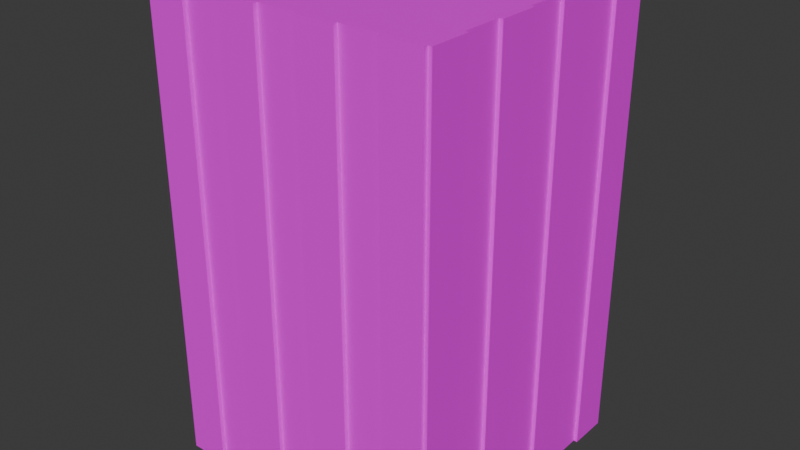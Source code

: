 # Source: Skyscraper.blend  (saved by Blender 4.4.32; exported with 4.5.12 LTS)
import bpy
from mathutils import Matrix  # noqa: F401  (used for matrix-valued properties, if any)

bpy.ops.wm.read_factory_settings(use_empty=True)
scene = bpy.context.scene
scene.name = 'Scene'

# ---- collections
col_collection = bpy.data.collections.new('Collection'); scene.collection.children.link(col_collection)

# ---- images (referenced by path relative to the original .blend; pixels are not part of the script)
import os
ASSET_DIR = os.environ.get("B2B_ASSET_DIR", "")  # directory of the original .blend (textures are referenced by path, not embedded)
HERE = os.path.dirname(os.path.abspath(__file__))  # packed textures are extracted next to this script under _unpacked/

def load_image(name, relpath, width, height, colorspace="sRGB"):
    """Load a texture the original file referenced (path relative to the .blend, or extracted next to this script)."""
    p = next((c for c in (os.path.join(HERE, relpath), os.path.join(ASSET_DIR, relpath)) if relpath and os.path.exists(c)), "")
    if p:
        img = bpy.data.images.load(p, check_existing=True)
        img.name = name
    else:  # same state as the original file: an image datablock whose file is absent (Cycles renders it pink)
        img = bpy.data.images.new(name, width, height)
        img.source = "FILE"
        img.filepath = "//" + (relpath or name)
    img.colorspace_settings.name = colorspace
    return img
img_imphenziapalette02_albedo_png = load_image('ImphenziaPalette02-Albedo.png', 'ImphenziaPalettes/ImphenziaPalette02-Albedo.png', 1024, 1024, 'sRGB')

# ---- materials (node trees are filled in below, after node groups)
mat_material = bpy.data.materials.new('Material')
mat_material.alpha_threshold = 0.0
mat_material.roughness = 0.5
mat_material.line_color = (0.0, 0.0, 0.0, 1.0)

# ---- material node trees
mat_material.use_nodes = True; mat_material.node_tree.nodes.clear()
_N = mat_material.node_tree.nodes; _L = mat_material.node_tree.links
n0 = _N.new('ShaderNodeOutputMaterial'); n0.name = 'Material Output'; n0.location = (300, 300)
n1 = _N.new('ShaderNodeBsdfPrincipled'); n1.name = 'Principled BSDF'; n1.location = (10, 300)
n1.inputs[3].default_value = 1.45
n2 = _N.new('ShaderNodeTexImage'); n2.name = 'Image Texture'; n2.location = (-302, 245)
n2.image = img_imphenziapalette02_albedo_png
_L.new(n1.outputs[0], n0.inputs[0])
_L.new(n2.outputs[0], n1.inputs[0])
n0.is_active_output = True

# ---- world
world_world = bpy.data.worlds.new('World'); scene.world = world_world
world_world.use_nodes = True; world_world.node_tree.nodes.clear()
_N = world_world.node_tree.nodes; _L = world_world.node_tree.links
n0 = _N.new('ShaderNodeOutputWorld'); n0.name = 'World Output'; n0.location = (300, 300)
n1 = _N.new('ShaderNodeBackground'); n1.name = 'Background'; n1.location = (10, 300)
n1.inputs[0].default_value = (0.05088, 0.05088, 0.05088, 1.0)
_L.new(n1.outputs[0], n0.inputs[0])
n0.is_active_output = True
world_world.color = (0.05088, 0.05088, 0.05088)
world_world.sun_shadow_jitter_overblur = 0.0

# ---- meshes
me_cube = bpy.data.meshes.new('Cube')
me_cube.from_pydata([(6.038, 5.993, 19.97), (6.038, 5.993, 0.0), (6.038, -6.021, 19.97), (6.038, -6.021, 0.0), (-6.017, 5.993, 19.97), (-6.017, 5.993, 0.0), (-6.017, -6.021, 19.97), (-6.017, -6.021, 0.0), (4.316, 5.993, 0.0), (2.594, 5.993, 0.0), (0.8719, 5.993, 0.0), (-0.8503, 5.993, 0.0), (-2.572, 5.993, 0.0), (-4.295, 5.993, 0.0), (4.316, -6.021, 19.97), (2.594, -6.021, 19.97), (0.8719, -6.021, 19.97), (-0.8503, -6.021, 19.97), (-2.572, -6.021, 19.97), (-4.295, -6.021, 19.97), (-4.295, -6.021, 0.0), (-2.572, -6.021, 0.0), (-0.8503, -6.021, 0.0), (0.8719, -6.021, 0.0), (2.594, -6.021, 0.0), (4.316, -6.021, 0.0), (-4.295, 5.993, 19.97), (-2.572, 5.993, 19.97), (-0.8503, 5.993, 19.97), (0.8719, 5.993, 19.97), (2.594, 5.993, 19.97), (4.316, 5.993, 19.97), (-6.017, 4.277, 0.0), (-6.017, 2.56, 0.0), (-6.017, 0.8442, 0.0), (-6.017, -0.8721, 0.0), (-6.017, -2.588, 0.0), (-6.017, -4.305, 0.0), (6.038, 4.277, 19.97), (6.038, 2.56, 19.97), (6.038, 0.8442, 19.97), (6.038, -0.8721, 19.97), (6.038, -2.588, 19.97), (6.038, -4.305, 19.97), (-6.017, -4.305, 19.97), (-6.017, -2.588, 19.97), (-6.017, -0.8721, 19.97), (-6.017, 0.8442, 19.97), (-6.017, 2.56, 19.97), (-6.017, 4.277, 19.97), (6.038, -4.305, 0.0), (6.038, -2.588, 0.0), (6.038, -0.8721, 0.0), (6.038, 0.8442, 0.0), (6.038, 2.56, 0.0), (6.038, 4.277, 0.0), (-4.295, 4.277, 0.0), (-4.295, 2.56, 0.0), (-4.295, 0.8442, 0.0), (-4.295, -0.8721, 0.0), (-4.295, -2.588, 0.0), (-4.295, -4.305, 0.0), (-2.572, 4.277, 0.0), (-2.572, 2.56, 0.0), (-2.572, 0.8442, 0.0), (-2.572, -0.8721, 0.0), (-2.572, -2.588, 0.0), (-2.572, -4.305, 0.0), (-0.8503, 4.277, 0.0), (-0.8503, 2.56, 0.0), (-0.8503, 0.8442, 0.0), (-0.8503, -0.8721, 0.0), (-0.8503, -2.588, 0.0), (-0.8503, -4.305, 0.0), (0.8719, 4.277, 0.0), (0.8719, 2.56, 0.0), (0.8719, 0.8442, 0.0), (0.8719, -0.8721, 0.0), (0.8719, -2.588, 0.0), (0.8719, -4.305, 0.0), (2.594, 4.277, 0.0), (2.594, 2.56, 0.0), (2.594, 0.8442, 0.0), (2.594, -0.8721, 0.0), (2.594, -2.588, 0.0), (2.594, -4.305, 0.0), (4.316, 4.277, 0.0), (4.316, 2.56, 0.0), (4.316, 0.8442, 0.0), (4.316, -0.8721, 0.0), (4.316, -2.588, 0.0), (4.316, -4.305, 0.0), (4.316, 4.277, 19.97), (4.316, 2.56, 19.97), (4.316, 0.8442, 19.97), (4.316, -0.8721, 19.97), (4.316, -2.588, 19.97), (4.316, -4.305, 19.97), (2.594, 4.277, 19.97), (2.594, 2.56, 19.97), (2.594, 0.8442, 19.97), (2.594, -0.8721, 19.97), (2.594, -2.588, 19.97), (2.594, -4.305, 19.97), (0.8719, 4.277, 19.97), (0.8719, 2.56, 19.97), (0.8719, 0.8442, 19.97), (0.8719, -0.8721, 19.97), (0.8719, -2.588, 19.97), (0.8719, -4.305, 19.97), (-0.8503, 4.277, 19.97), (-0.8503, 2.56, 19.97), (-0.8503, 0.8442, 19.97), (-0.8503, -0.8721, 19.97), (-0.8503, -2.588, 19.97), (-0.8503, -4.305, 19.97), (-2.572, 4.277, 19.97), (-2.572, 2.56, 19.97), (-2.572, 0.8442, 19.97), (-2.572, -0.8721, 19.97), (-2.572, -2.588, 19.97), (-2.572, -4.305, 19.97), (-4.295, 4.277, 19.97), (-4.295, 2.56, 19.97), (-4.295, 0.8442, 19.97), (-4.295, -0.8721, 19.97), (-4.295, -2.588, 19.97), (-4.295, -4.305, 19.97), (6.038, 5.993, 18.15), (6.038, 5.993, 16.34), (6.038, 5.993, 14.52), (6.038, 5.993, 12.71), (6.038, 5.993, 10.89), (6.038, 5.993, 9.075), (6.038, 5.993, 7.26), (6.038, 5.993, 5.445), (6.038, 5.993, 3.63), (6.038, 5.993, 1.815), (-6.017, -6.021, 1.815), (-6.017, -6.021, 3.63), (-6.017, -6.021, 5.445), (-6.017, -6.021, 7.26), (-6.017, -6.021, 9.075), (-6.017, -6.021, 10.89), (-6.017, -6.021, 12.71), (-6.017, -6.021, 14.52), (-6.017, -6.021, 16.34), (-6.017, -6.021, 18.15), (6.038, -6.021, 18.15), (6.038, -6.021, 16.34), (6.038, -6.021, 14.52), (6.038, -6.021, 12.71), (6.038, -6.021, 10.89), (6.038, -6.021, 9.075), (6.038, -6.021, 7.26), (6.038, -6.021, 5.445), (6.038, -6.021, 3.63), (6.038, -6.021, 1.815), (-6.017, 5.993, 18.15), (-6.017, 5.993, 16.34), (-6.017, 5.993, 14.52), (-6.017, 5.993, 12.71), (-6.017, 5.993, 10.89), (-6.017, 5.993, 9.075), (-6.017, 5.993, 7.26), (-6.017, 5.993, 5.445), (-6.017, 5.993, 3.63), (-6.017, 5.993, 1.815), (-4.295, 5.993, 18.15), (-4.295, 5.993, 16.34), (-4.295, 5.993, 14.52), (-4.295, 5.993, 12.71), (-4.295, 5.993, 10.89), (-4.295, 5.993, 9.075), (-4.295, 5.993, 7.26), (-4.295, 5.993, 5.445), (-4.295, 5.993, 3.63), (-4.295, 5.993, 1.815), (-2.572, 5.993, 18.15), (-2.572, 5.993, 16.34), (-2.572, 5.993, 14.52), (-2.572, 5.993, 12.71), (-2.572, 5.993, 10.89), (-2.572, 5.993, 9.075), (-2.572, 5.993, 7.26), (-2.572, 5.993, 5.445), (-2.572, 5.993, 3.63), (-2.572, 5.993, 1.815), (-0.8503, 5.993, 18.15), (-0.8503, 5.993, 16.34), (-0.8503, 5.993, 14.52), (-0.8503, 5.993, 12.71), (-0.8503, 5.993, 10.89), (-0.8503, 5.993, 9.075), (-0.8503, 5.993, 7.26), (-0.8503, 5.993, 5.445), (-0.8503, 5.993, 3.63), (-0.8503, 5.993, 1.815), (0.8719, 5.993, 18.15), (0.8719, 5.993, 16.34), (0.8719, 5.993, 14.52), (0.8719, 5.993, 12.71), (0.8719, 5.993, 10.89), (0.8719, 5.993, 9.075), (0.8719, 5.993, 7.26), (0.8719, 5.993, 5.445), (0.8719, 5.993, 3.63), (0.8719, 5.993, 1.815), (2.594, 5.993, 18.15), (2.594, 5.993, 16.34), (2.594, 5.993, 14.52), (2.594, 5.993, 12.71), (2.594, 5.993, 10.89), (2.594, 5.993, 9.075), (2.594, 5.993, 7.26), (2.594, 5.993, 5.445), (2.594, 5.993, 3.63), (2.594, 5.993, 1.815), (4.316, 5.993, 18.15), (4.316, 5.993, 16.34), (4.316, 5.993, 14.52), (4.316, 5.993, 12.71), (4.316, 5.993, 10.89), (4.316, 5.993, 9.075), (4.316, 5.993, 7.26), (4.316, 5.993, 5.445), (4.316, 5.993, 3.63), (4.316, 5.993, 1.815), (4.316, -6.021, 18.15), (4.316, -6.021, 16.34), (4.316, -6.021, 14.52), (4.316, -6.021, 12.71), (4.316, -6.021, 10.89), (4.316, -6.021, 9.075), (4.316, -6.021, 7.26), (4.316, -6.021, 5.445), (4.316, -6.021, 3.63), (4.316, -6.021, 1.815), (2.594, -6.021, 18.15), (2.594, -6.021, 16.34), (2.594, -6.021, 14.52), (2.594, -6.021, 12.71), (2.594, -6.021, 10.89), (2.594, -6.021, 9.075), (2.594, -6.021, 7.26), (2.594, -6.021, 5.445), (2.594, -6.021, 3.63), (2.594, -6.021, 1.815), (0.8719, -6.021, 18.15), (0.8719, -6.021, 16.34), (0.8719, -6.021, 14.52), (0.8719, -6.021, 12.71), (0.8719, -6.021, 10.89), (0.8719, -6.021, 9.075), (0.8719, -6.021, 7.26), (0.8719, -6.021, 5.445), (0.8719, -6.021, 3.63), (0.8719, -6.021, 1.815), (-0.8503, -6.021, 18.15), (-0.8503, -6.021, 16.34), (-0.8503, -6.021, 14.52), (-0.8503, -6.021, 12.71), (-0.8503, -6.021, 10.89), (-0.8503, -6.021, 9.075), (-0.8503, -6.021, 7.26), (-0.8503, -6.021, 5.445), (-0.8503, -6.021, 3.63), (-0.8503, -6.021, 1.815), (-2.572, -6.021, 18.15), (-2.572, -6.021, 16.34), (-2.572, -6.021, 14.52), (-2.572, -6.021, 12.71), (-2.572, -6.021, 10.89), (-2.572, -6.021, 9.075), (-2.572, -6.021, 7.26), (-2.572, -6.021, 5.445), (-2.572, -6.021, 3.63), (-2.572, -6.021, 1.815), (-4.295, -6.021, 18.15), (-4.295, -6.021, 16.34), (-4.295, -6.021, 14.52), (-4.295, -6.021, 12.71), (-4.295, -6.021, 10.89), (-4.295, -6.021, 9.075), (-4.295, -6.021, 7.26), (-4.295, -6.021, 5.445), (-4.295, -6.021, 3.63), (-4.295, -6.021, 1.815), (6.038, 4.277, 18.15), (6.038, 4.277, 16.34), (6.038, 4.277, 14.52), (6.038, 4.277, 12.71), (6.038, 4.277, 10.89), (6.038, 4.277, 9.075), (6.038, 4.277, 7.26), (6.038, 4.277, 5.445), (6.038, 4.277, 3.63), (6.038, 4.277, 1.815), (6.038, 2.56, 18.15), (6.038, 2.56, 16.34), (6.038, 2.56, 14.52), (6.038, 2.56, 12.71), (6.038, 2.56, 10.89), (6.038, 2.56, 9.075), (6.038, 2.56, 7.26), (6.038, 2.56, 5.445), (6.038, 2.56, 3.63), (6.038, 2.56, 1.815), (6.038, 0.8442, 18.15), (6.038, 0.8442, 16.34), (6.038, 0.8442, 14.52), (6.038, 0.8442, 12.71), (6.038, 0.8442, 10.89), (6.038, 0.8442, 9.075), (6.038, 0.8442, 7.26), (6.038, 0.8442, 5.445), (6.038, 0.8442, 3.63), (6.038, 0.8442, 1.815), (6.038, -0.8721, 18.15), (6.038, -0.8721, 16.34), (6.038, -0.8721, 14.52), (6.038, -0.8721, 12.71), (6.038, -0.8721, 10.89), (6.038, -0.8721, 9.075), (6.038, -0.8721, 7.26), (6.038, -0.8721, 5.445), (6.038, -0.8721, 3.63), (6.038, -0.8721, 1.815), (6.038, -2.588, 18.15), (6.038, -2.588, 16.34), (6.038, -2.588, 14.52), (6.038, -2.588, 12.71), (6.038, -2.588, 10.89), (6.038, -2.588, 9.075), (6.038, -2.588, 7.26), (6.038, -2.588, 5.445), (6.038, -2.588, 3.63), (6.038, -2.588, 1.815), (6.038, -4.305, 18.15), (6.038, -4.305, 16.34), (6.038, -4.305, 14.52), (6.038, -4.305, 12.71), (6.038, -4.305, 10.89), (6.038, -4.305, 9.075), (6.038, -4.305, 7.26), (6.038, -4.305, 5.445), (6.038, -4.305, 3.63), (6.038, -4.305, 1.815), (-6.017, -4.305, 18.15), (-6.017, -4.305, 16.34), (-6.017, -4.305, 14.52), (-6.017, -4.305, 12.71), (-6.017, -4.305, 10.89), (-6.017, -4.305, 9.075), (-6.017, -4.305, 7.26), (-6.017, -4.305, 5.445), (-6.017, -4.305, 3.63), (-6.017, -4.305, 1.815), (-6.017, -2.588, 18.15), (-6.017, -2.588, 16.34), (-6.017, -2.588, 14.52), (-6.017, -2.588, 12.71), (-6.017, -2.588, 10.89), (-6.017, -2.588, 9.075), (-6.017, -2.588, 7.26), (-6.017, -2.588, 5.445), (-6.017, -2.588, 3.63), (-6.017, -2.588, 1.815), (-6.017, -0.8721, 18.15), (-6.017, -0.8721, 16.34), (-6.017, -0.8721, 14.52), (-6.017, -0.8721, 12.71), (-6.017, -0.8721, 10.89), (-6.017, -0.8721, 9.075), (-6.017, -0.8721, 7.26), (-6.017, -0.8721, 5.445), (-6.017, -0.8721, 3.63), (-6.017, -0.8721, 1.815), (-6.017, 0.8442, 18.15), (-6.017, 0.8442, 16.34), (-6.017, 0.8442, 14.52), (-6.017, 0.8442, 12.71), (-6.017, 0.8442, 10.89), (-6.017, 0.8442, 9.075), (-6.017, 0.8442, 7.26), (-6.017, 0.8442, 5.445), (-6.017, 0.8442, 3.63), (-6.017, 0.8442, 1.815), (-6.017, 2.56, 18.15), (-6.017, 2.56, 16.34), (-6.017, 2.56, 14.52), (-6.017, 2.56, 12.71), (-6.017, 2.56, 10.89), (-6.017, 2.56, 9.075), (-6.017, 2.56, 7.26), (-6.017, 2.56, 5.445), (-6.017, 2.56, 3.63), (-6.017, 2.56, 1.815), (-6.017, 4.277, 18.15), (-6.017, 4.277, 16.34), (-6.017, 4.277, 14.52), (-6.017, 4.277, 12.71), (-6.017, 4.277, 10.89), (-6.017, 4.277, 9.075), (-6.017, 4.277, 7.26), (-6.017, 4.277, 5.445), (-6.017, 4.277, 3.63), (-6.017, 4.277, 1.815), (-4.295, 6.198, 0.0), (-6.017, 6.198, 0.0), (6.038, 6.198, 1.815), (6.038, 6.198, 0.0), (-6.017, 6.198, 1.815), (4.316, 6.198, 19.97), (6.038, 6.198, 19.97), (4.316, 6.198, 0.0), (2.594, 6.198, 0.0), (0.8719, 6.198, 0.0), (-0.8503, 6.198, 0.0), (-2.572, 6.198, 0.0), (-6.017, 6.198, 19.97), (-4.295, 6.198, 19.97), (-2.572, 6.198, 19.97), (-0.8503, 6.198, 19.97), (0.8719, 6.198, 19.97), (2.594, 6.198, 19.97), (-4.295, 6.198, 1.815), (-2.572, 6.198, 1.815), (-0.8503, 6.198, 1.815), (0.8719, 6.198, 1.815), (2.594, 6.198, 1.815), (4.316, 6.198, 1.815), (6.038, 6.198, 18.15), (6.038, 6.198, 16.34), (6.038, 6.198, 14.52), (6.038, 6.198, 12.71), (6.038, 6.198, 10.89), (6.038, 6.198, 9.075), (6.038, 6.198, 7.26), (6.038, 6.198, 5.445), (6.038, 6.198, 3.63), (-6.017, 6.198, 18.15), (-6.017, 6.198, 16.34), (-6.017, 6.198, 14.52), (-6.017, 6.198, 12.71), (-6.017, 6.198, 10.89), (-6.017, 6.198, 9.075), (-6.017, 6.198, 7.26), (-6.017, 6.198, 5.445), (-6.017, 6.198, 3.63), (-4.295, 6.198, 18.15), (-4.295, 6.198, 16.34), (-4.295, 6.198, 14.52), (-4.295, 6.198, 12.71), (-4.295, 6.198, 10.89), (-4.295, 6.198, 9.075), (-4.295, 6.198, 7.26), (-4.295, 6.198, 5.445), (-4.295, 6.198, 3.63), (-2.572, 6.198, 18.15), (-2.572, 6.198, 16.34), (-2.572, 6.198, 14.52), (-2.572, 6.198, 12.71), (-2.572, 6.198, 10.89), (-2.572, 6.198, 9.075), (-2.572, 6.198, 7.26), (-2.572, 6.198, 5.445), (-2.572, 6.198, 3.63), (-0.8503, 6.198, 18.15), (-0.8503, 6.198, 16.34), (-0.8503, 6.198, 14.52), (-0.8503, 6.198, 12.71), (-0.8503, 6.198, 10.89), (-0.8503, 6.198, 9.075), (-0.8503, 6.198, 7.26), (-0.8503, 6.198, 5.445), (-0.8503, 6.198, 3.63), (0.8719, 6.198, 18.15), (0.8719, 6.198, 16.34), (0.8719, 6.198, 14.52), (0.8719, 6.198, 12.71), (0.8719, 6.198, 10.89), (0.8719, 6.198, 9.075), (0.8719, 6.198, 7.26), (0.8719, 6.198, 5.445), (0.8719, 6.198, 3.63), (2.594, 6.198, 18.15), (2.594, 6.198, 16.34), (2.594, 6.198, 14.52), (2.594, 6.198, 12.71), (2.594, 6.198, 10.89), (2.594, 6.198, 9.075), (2.594, 6.198, 7.26), (2.594, 6.198, 5.445), (2.594, 6.198, 3.63), (4.316, 6.198, 18.15), (4.316, 6.198, 16.34), (4.316, 6.198, 14.52), (4.316, 6.198, 12.71), (4.316, 6.198, 10.89), (4.316, 6.198, 9.075), (4.316, 6.198, 7.26), (4.316, 6.198, 5.445), (4.316, 6.198, 3.63), (6.196, 5.993, 1.815), (6.196, 5.993, 0.0), (6.196, -6.021, 1.815), (6.196, -6.021, 0.0), (6.196, -4.305, 19.97), (6.196, -6.021, 19.97), (6.196, 4.277, 0.0), (6.196, 5.993, 19.97), (6.196, 4.277, 19.97), (6.196, 2.56, 19.97), (6.196, 0.8442, 19.97), (6.196, -0.8721, 19.97), (6.196, -2.588, 19.97), (6.196, -4.305, 0.0), (6.196, -2.588, 0.0), (6.196, -0.8721, 0.0), (6.196, 0.8442, 0.0), (6.196, 2.56, 0.0), (6.196, 4.277, 1.815), (6.196, 2.56, 1.815), (6.196, 0.8442, 1.815), (6.196, -0.8721, 1.815), (6.196, -2.588, 1.815), (6.196, -4.305, 1.815), (6.196, 5.993, 18.15), (6.196, 5.993, 16.34), (6.196, 5.993, 14.52), (6.196, 5.993, 12.71), (6.196, 5.993, 10.89), (6.196, 5.993, 9.075), (6.196, 5.993, 7.26), (6.196, 5.993, 5.445), (6.196, 5.993, 3.63), (6.196, -6.021, 18.15), (6.196, -6.021, 16.34), (6.196, -6.021, 14.52), (6.196, -6.021, 12.71), (6.196, -6.021, 10.89), (6.196, -6.021, 9.075), (6.196, -6.021, 7.26), (6.196, -6.021, 5.445), (6.196, -6.021, 3.63), (6.196, 4.277, 18.15), (6.196, 4.277, 16.34), (6.196, 4.277, 14.52), (6.196, 4.277, 12.71), (6.196, 4.277, 10.89), (6.196, 4.277, 9.075), (6.196, 4.277, 7.26), (6.196, 4.277, 5.445), (6.196, 4.277, 3.63), (6.196, 2.56, 18.15), (6.196, 2.56, 16.34), (6.196, 2.56, 14.52), (6.196, 2.56, 12.71), (6.196, 2.56, 10.89), (6.196, 2.56, 9.075), (6.196, 2.56, 7.26), (6.196, 2.56, 5.445), (6.196, 2.56, 3.63), (6.196, 0.8442, 18.15), (6.196, 0.8442, 16.34), (6.196, 0.8442, 14.52), (6.196, 0.8442, 12.71), (6.196, 0.8442, 10.89), (6.196, 0.8442, 9.075), (6.196, 0.8442, 7.26), (6.196, 0.8442, 5.445), (6.196, 0.8442, 3.63), (6.196, -0.8721, 18.15), (6.196, -0.8721, 16.34), (6.196, -0.8721, 14.52), (6.196, -0.8721, 12.71), (6.196, -0.8721, 10.89), (6.196, -0.8721, 9.075), (6.196, -0.8721, 7.26), (6.196, -0.8721, 5.445), (6.196, -0.8721, 3.63), (6.196, -2.588, 18.15), (6.196, -2.588, 16.34), (6.196, -2.588, 14.52), (6.196, -2.588, 12.71), (6.196, -2.588, 10.89), (6.196, -2.588, 9.075), (6.196, -2.588, 7.26), (6.196, -2.588, 5.445), (6.196, -2.588, 3.63), (6.196, -4.305, 18.15), (6.196, -4.305, 16.34), (6.196, -4.305, 14.52), (6.196, -4.305, 12.71), (6.196, -4.305, 10.89), (6.196, -4.305, 9.075), (6.196, -4.305, 7.26), (6.196, -4.305, 5.445), (6.196, -4.305, 3.63), (-6.017, -6.195, 18.15), (-6.017, -6.195, 19.97), (6.038, -6.195, 1.815), (6.038, -6.195, 0.0), (-4.295, -6.195, 19.97), (4.316, -6.195, 0.0), (6.038, -6.195, 19.97), (4.316, -6.195, 19.97), (2.594, -6.195, 19.97), (0.8719, -6.195, 19.97), (-0.8503, -6.195, 19.97), (-2.572, -6.195, 19.97), (-6.017, -6.195, 0.0), (-4.295, -6.195, 0.0), (-2.572, -6.195, 0.0), (-0.8503, -6.195, 0.0), (0.8719, -6.195, 0.0), (2.594, -6.195, 0.0), (4.316, -6.195, 1.815), (2.594, -6.195, 1.815), (0.8719, -6.195, 1.815), (-0.8503, -6.195, 1.815), (-2.572, -6.195, 1.815), (-4.295, -6.195, 1.815), (-6.017, -6.195, 1.815), (-6.017, -6.195, 3.63), (-6.017, -6.195, 5.445), (-6.017, -6.195, 7.26), (-6.017, -6.195, 9.075), (-6.017, -6.195, 10.89), (-6.017, -6.195, 12.71), (-6.017, -6.195, 14.52), (-6.017, -6.195, 16.34), (6.038, -6.195, 18.15), (6.038, -6.195, 16.34), (6.038, -6.195, 14.52), (6.038, -6.195, 12.71), (6.038, -6.195, 10.89), (6.038, -6.195, 9.075), (6.038, -6.195, 7.26), (6.038, -6.195, 5.445), (6.038, -6.195, 3.63), (4.316, -6.195, 18.15), (4.316, -6.195, 16.34), (4.316, -6.195, 14.52), (4.316, -6.195, 12.71), (4.316, -6.195, 10.89), (4.316, -6.195, 9.075), (4.316, -6.195, 7.26), (4.316, -6.195, 5.445), (4.316, -6.195, 3.63), (2.594, -6.195, 18.15), (2.594, -6.195, 16.34), (2.594, -6.195, 14.52), (2.594, -6.195, 12.71), (2.594, -6.195, 10.89), (2.594, -6.195, 9.075), (2.594, -6.195, 7.26), (2.594, -6.195, 5.445), (2.594, -6.195, 3.63), (0.8719, -6.195, 18.15), (0.8719, -6.195, 16.34), (0.8719, -6.195, 14.52), (0.8719, -6.195, 12.71), (0.8719, -6.195, 10.89), (0.8719, -6.195, 9.075), (0.8719, -6.195, 7.26), (0.8719, -6.195, 5.445), (0.8719, -6.195, 3.63), (-0.8503, -6.195, 18.15), (-0.8503, -6.195, 16.34), (-0.8503, -6.195, 14.52), (-0.8503, -6.195, 12.71), (-0.8503, -6.195, 10.89), (-0.8503, -6.195, 9.075), (-0.8503, -6.195, 7.26), (-0.8503, -6.195, 5.445), (-0.8503, -6.195, 3.63), (-2.572, -6.195, 18.15), (-2.572, -6.195, 16.34), (-2.572, -6.195, 14.52), (-2.572, -6.195, 12.71), (-2.572, -6.195, 10.89), (-2.572, -6.195, 9.075), (-2.572, -6.195, 7.26), (-2.572, -6.195, 5.445), (-2.572, -6.195, 3.63), (-4.295, -6.195, 18.15), (-4.295, -6.195, 16.34), (-4.295, -6.195, 14.52), (-4.295, -6.195, 12.71), (-4.295, -6.195, 10.89), (-4.295, -6.195, 9.075), (-4.295, -6.195, 7.26), (-4.295, -6.195, 5.445), (-4.295, -6.195, 3.63), (-6.192, -4.305, 0.0), (-6.192, -6.021, 0.0), (-6.192, -6.021, 18.15), (-6.192, -6.021, 19.97), (-6.192, 5.993, 1.815), (-6.192, 5.993, 0.0), (-6.192, 4.277, 19.97), (-6.192, 5.993, 19.97), (-6.192, 4.277, 0.0), (-6.192, 2.56, 0.0), (-6.192, 0.8442, 0.0), (-6.192, -0.8721, 0.0), (-6.192, -2.588, 0.0), (-6.192, -4.305, 19.97), (-6.192, -2.588, 19.97), (-6.192, -0.8721, 19.97), (-6.192, 0.8442, 19.97), (-6.192, 2.56, 19.97), (-6.192, -4.305, 1.815), (-6.192, -2.588, 1.815), (-6.192, -0.8721, 1.815), (-6.192, 0.8442, 1.815), (-6.192, 2.56, 1.815), (-6.192, 4.277, 1.815), (-6.192, -6.021, 1.815), (-6.192, -6.021, 3.63), (-6.192, -6.021, 5.445), (-6.192, -6.021, 7.26), (-6.192, -6.021, 9.075), (-6.192, -6.021, 10.89), (-6.192, -6.021, 12.71), (-6.192, -6.021, 14.52), (-6.192, -6.021, 16.34), (-6.192, 5.993, 18.15), (-6.192, 5.993, 16.34), (-6.192, 5.993, 14.52), (-6.192, 5.993, 12.71), (-6.192, 5.993, 10.89), (-6.192, 5.993, 9.075), (-6.192, 5.993, 7.26), (-6.192, 5.993, 5.445), (-6.192, 5.993, 3.63), (-6.192, -4.305, 18.15), (-6.192, -4.305, 16.34), (-6.192, -4.305, 14.52), (-6.192, -4.305, 12.71), (-6.192, -4.305, 10.89), (-6.192, -4.305, 9.075), (-6.192, -4.305, 7.26), (-6.192, -4.305, 5.445), (-6.192, -4.305, 3.63), (-6.192, -2.588, 18.15), (-6.192, -2.588, 16.34), (-6.192, -2.588, 14.52), (-6.192, -2.588, 12.71), (-6.192, -2.588, 10.89), (-6.192, -2.588, 9.075), (-6.192, -2.588, 7.26), (-6.192, -2.588, 5.445), (-6.192, -2.588, 3.63), (-6.192, -0.8721, 18.15), (-6.192, -0.8721, 16.34), (-6.192, -0.8721, 14.52), (-6.192, -0.8721, 12.71), (-6.192, -0.8721, 10.89), (-6.192, -0.8721, 9.075), (-6.192, -0.8721, 7.26), (-6.192, -0.8721, 5.445), (-6.192, -0.8721, 3.63), (-6.192, 0.8442, 18.15), (-6.192, 0.8442, 16.34), (-6.192, 0.8442, 14.52), (-6.192, 0.8442, 12.71), (-6.192, 0.8442, 10.89), (-6.192, 0.8442, 9.075), (-6.192, 0.8442, 7.26), (-6.192, 0.8442, 5.445), (-6.192, 0.8442, 3.63), (-6.192, 2.56, 18.15), (-6.192, 2.56, 16.34), (-6.192, 2.56, 14.52), (-6.192, 2.56, 12.71), (-6.192, 2.56, 10.89), (-6.192, 2.56, 9.075), (-6.192, 2.56, 7.26), (-6.192, 2.56, 5.445), (-6.192, 2.56, 3.63), (-6.192, 4.277, 18.15), (-6.192, 4.277, 16.34), (-6.192, 4.277, 14.52), (-6.192, 4.277, 12.71), (-6.192, 4.277, 10.89), (-6.192, 4.277, 9.075), (-6.192, 4.277, 7.26), (-6.192, 4.277, 5.445), (-6.192, 4.277, 3.63)], [], [(127, 44, 6, 19), (6, 147, 600, 601), (403, 402, 787, 788), (91, 50, 3, 25), (294, 295, 553, 552), (202, 201, 480, 481), (12, 187, 427, 419), (168, 26, 27, 178), (174, 175, 457, 456), (188, 28, 29, 198), (201, 200, 479, 480), (208, 30, 31, 218), (37, 61, 20, 7), (61, 67, 21, 20), (67, 73, 22, 21), (73, 79, 23, 22), (79, 85, 24, 23), (85, 91, 25, 24), (141, 140, 626, 627), (228, 14, 15, 238), (271, 272, 682, 681), (248, 16, 17, 258), (245, 244, 657, 658), (268, 18, 19, 278), (43, 97, 14, 2), (97, 103, 15, 14), (103, 109, 16, 15), (109, 115, 17, 16), (115, 121, 18, 17), (121, 127, 19, 18), (27, 26, 122, 116), (116, 122, 123, 117), (117, 123, 124, 118), (118, 124, 125, 119), (119, 125, 126, 120), (120, 126, 127, 121), (28, 27, 116, 110), (110, 116, 117, 111), (111, 117, 118, 112), (112, 118, 119, 113), (113, 119, 120, 114), (114, 120, 121, 115), (29, 28, 110, 104), (104, 110, 111, 105), (105, 111, 112, 106), (106, 112, 113, 107), (107, 113, 114, 108), (108, 114, 115, 109), (30, 29, 104, 98), (98, 104, 105, 99), (99, 105, 106, 100), (100, 106, 107, 101), (101, 107, 108, 102), (102, 108, 109, 103), (31, 30, 98, 92), (92, 98, 99, 93), (93, 99, 100, 94), (94, 100, 101, 95), (95, 101, 102, 96), (96, 102, 103, 97), (0, 31, 92, 38), (38, 92, 93, 39), (39, 93, 94, 40), (40, 94, 95, 41), (41, 95, 96, 42), (42, 96, 97, 43), (9, 8, 86, 80), (80, 86, 87, 81), (81, 87, 88, 82), (82, 88, 89, 83), (83, 89, 90, 84), (84, 90, 91, 85), (10, 9, 80, 74), (74, 80, 81, 75), (75, 81, 82, 76), (76, 82, 83, 77), (77, 83, 84, 78), (78, 84, 85, 79), (11, 10, 74, 68), (68, 74, 75, 69), (69, 75, 76, 70), (70, 76, 77, 71), (71, 77, 78, 72), (72, 78, 79, 73), (12, 11, 68, 62), (62, 68, 69, 63), (63, 69, 70, 64), (64, 70, 71, 65), (65, 71, 72, 66), (66, 72, 73, 67), (13, 12, 62, 56), (56, 62, 63, 57), (57, 63, 64, 58), (58, 64, 65, 59), (59, 65, 66, 60), (60, 66, 67, 61), (5, 13, 56, 32), (32, 56, 57, 33), (33, 57, 58, 34), (34, 58, 59, 35), (35, 59, 60, 36), (36, 60, 61, 37), (321, 320, 575, 576), (288, 38, 39, 298), (3, 50, 517, 507), (308, 40, 41, 318), (347, 346, 599, 527), (328, 42, 43, 338), (8, 1, 55, 86), (86, 55, 54, 87), (87, 54, 53, 88), (88, 53, 52, 89), (89, 52, 51, 90), (90, 51, 50, 91), (166, 167, 700, 737), (348, 44, 45, 358), (349, 350, 740, 739), (368, 46, 47, 378), (375, 376, 764, 763), (388, 48, 49, 398), (26, 4, 49, 122), (122, 49, 48, 123), (123, 48, 47, 124), (124, 47, 46, 125), (125, 46, 45, 126), (126, 45, 44, 127), (33, 397, 407, 32), (397, 396, 406, 407), (396, 395, 405, 406), (395, 394, 404, 405), (394, 393, 403, 404), (393, 392, 402, 403), (392, 391, 401, 402), (391, 390, 400, 401), (390, 389, 399, 400), (389, 388, 398, 399), (139, 140, 722, 721), (402, 401, 786, 787), (165, 166, 737, 736), (348, 349, 739, 738), (374, 375, 763, 762), (138, 139, 721, 720), (401, 400, 785, 786), (164, 165, 736, 735), (44, 348, 738, 709), (373, 374, 762, 761), (35, 377, 387, 34), (377, 376, 386, 387), (376, 375, 385, 386), (375, 374, 384, 385), (374, 373, 383, 384), (373, 372, 382, 383), (372, 371, 381, 382), (371, 370, 380, 381), (370, 369, 379, 380), (369, 368, 378, 379), (37, 7, 697, 696), (7, 138, 720, 697), (400, 399, 784, 785), (163, 164, 735, 734), (372, 373, 761, 760), (399, 398, 783, 784), (162, 163, 734, 733), (371, 372, 760, 759), (398, 49, 702, 783), (161, 162, 733, 732), (37, 357, 367, 36), (357, 356, 366, 367), (356, 355, 365, 366), (355, 354, 364, 365), (354, 353, 363, 364), (353, 352, 362, 363), (352, 351, 361, 362), (351, 350, 360, 361), (350, 349, 359, 360), (349, 348, 358, 359), (47, 48, 713, 712), (370, 371, 759, 758), (396, 397, 718, 782), (160, 161, 732, 731), (369, 370, 758, 757), (395, 396, 782, 781), (159, 160, 731, 730), (45, 46, 711, 710), (368, 369, 757, 756), (394, 395, 781, 780), (51, 337, 347, 50), (337, 336, 346, 347), (336, 335, 345, 346), (335, 334, 344, 345), (334, 333, 343, 344), (333, 332, 342, 343), (332, 331, 341, 342), (331, 330, 340, 341), (330, 329, 339, 340), (329, 328, 338, 339), (137, 136, 536, 504), (293, 294, 552, 551), (320, 319, 574, 575), (346, 345, 598, 599), (136, 135, 535, 536), (292, 293, 551, 550), (319, 318, 573, 574), (345, 344, 597, 598), (50, 347, 527, 517), (135, 134, 534, 535), (53, 317, 327, 52), (317, 316, 326, 327), (316, 315, 325, 326), (315, 314, 324, 325), (314, 313, 323, 324), (313, 312, 322, 323), (312, 311, 321, 322), (311, 310, 320, 321), (310, 309, 319, 320), (309, 308, 318, 319), (291, 292, 550, 549), (318, 41, 515, 573), (344, 343, 596, 597), (337, 51, 518, 526), (134, 133, 533, 534), (290, 291, 549, 548), (316, 317, 524, 572), (343, 342, 595, 596), (52, 327, 525, 519), (133, 132, 532, 533), (55, 297, 307, 54), (297, 296, 306, 307), (296, 295, 305, 306), (295, 294, 304, 305), (294, 293, 303, 304), (293, 292, 302, 303), (292, 291, 301, 302), (291, 290, 300, 301), (290, 289, 299, 300), (289, 288, 298, 299), (289, 290, 548, 547), (315, 316, 572, 571), (342, 341, 594, 595), (317, 53, 520, 524), (132, 131, 531, 532), (288, 289, 547, 546), (314, 315, 571, 570), (341, 340, 593, 594), (54, 307, 523, 521), (131, 130, 530, 531), (21, 277, 287, 20), (277, 276, 286, 287), (276, 275, 285, 286), (275, 274, 284, 285), (274, 273, 283, 284), (273, 272, 282, 283), (272, 271, 281, 282), (271, 270, 280, 281), (270, 269, 279, 280), (269, 268, 278, 279), (140, 139, 625, 626), (270, 271, 681, 680), (23, 24, 617, 616), (244, 243, 656, 657), (139, 138, 624, 625), (269, 270, 680, 679), (20, 287, 623, 613), (243, 242, 655, 656), (138, 7, 612, 624), (268, 269, 679, 678), (23, 257, 267, 22), (257, 256, 266, 267), (256, 255, 265, 266), (255, 254, 264, 265), (254, 253, 263, 264), (253, 252, 262, 263), (252, 251, 261, 262), (251, 250, 260, 261), (250, 249, 259, 260), (249, 248, 258, 259), (21, 22, 615, 614), (277, 21, 614, 622), (242, 241, 654, 655), (18, 268, 678, 611), (22, 267, 621, 615), (241, 240, 653, 654), (267, 266, 677, 621), (7, 20, 613, 612), (257, 23, 616, 620), (240, 239, 652, 653), (25, 237, 247, 24), (237, 236, 246, 247), (236, 235, 245, 246), (235, 234, 244, 245), (234, 233, 243, 244), (233, 232, 242, 243), (232, 231, 241, 242), (231, 230, 240, 241), (230, 229, 239, 240), (229, 228, 238, 239), (266, 265, 676, 677), (24, 247, 619, 617), (239, 238, 651, 652), (265, 264, 675, 676), (17, 18, 611, 610), (237, 25, 605, 618), (238, 15, 608, 651), (264, 263, 674, 675), (236, 237, 618, 650), (263, 262, 673, 674), (9, 217, 227, 8), (217, 216, 226, 227), (216, 215, 225, 226), (215, 214, 224, 225), (214, 213, 223, 224), (213, 212, 222, 223), (212, 211, 221, 222), (211, 210, 220, 221), (210, 209, 219, 220), (209, 208, 218, 219), (227, 226, 503, 431), (31, 0, 414, 413), (177, 13, 408, 426), (173, 174, 456, 455), (200, 199, 478, 479), (226, 225, 502, 503), (172, 173, 455, 454), (199, 198, 477, 478), (225, 224, 501, 502), (29, 30, 425, 424), (11, 197, 207, 10), (197, 196, 206, 207), (196, 195, 205, 206), (195, 194, 204, 205), (194, 193, 203, 204), (193, 192, 202, 203), (192, 191, 201, 202), (191, 190, 200, 201), (190, 189, 199, 200), (189, 188, 198, 199), (171, 172, 454, 453), (198, 29, 424, 477), (224, 223, 500, 501), (170, 171, 453, 452), (196, 197, 428, 476), (223, 222, 499, 500), (169, 170, 452, 451), (27, 28, 423, 422), (195, 196, 476, 475), (222, 221, 498, 499), (13, 177, 187, 12), (177, 176, 186, 187), (176, 175, 185, 186), (175, 174, 184, 185), (174, 173, 183, 184), (173, 172, 182, 183), (172, 171, 181, 182), (171, 170, 180, 181), (170, 169, 179, 180), (169, 168, 178, 179), (5, 167, 412, 409), (168, 169, 451, 450), (194, 195, 475, 474), (221, 220, 497, 498), (26, 168, 450, 421), (4, 26, 421, 420), (193, 194, 474, 473), (220, 219, 496, 497), (167, 166, 449, 412), (192, 193, 473, 472), (219, 218, 495, 496), (137, 1, 411, 410), (166, 165, 448, 449), (191, 192, 472, 471), (218, 31, 413, 495), (13, 5, 409, 408), (165, 164, 447, 448), (190, 191, 471, 470), (216, 217, 430, 494), (164, 163, 446, 447), (156, 157, 506, 545), (38, 288, 546, 512), (313, 314, 570, 569), (340, 339, 592, 593), (297, 55, 510, 522), (130, 129, 529, 530), (155, 156, 545, 544), (312, 313, 569, 568), (41, 42, 516, 515), (339, 338, 591, 592), (158, 159, 730, 729), (46, 368, 756, 711), (393, 394, 780, 779), (4, 158, 729, 703), (6, 44, 709, 699), (367, 366, 755, 715), (392, 393, 779, 778), (366, 365, 754, 755), (391, 392, 778, 777), (365, 364, 753, 754), (15, 16, 609, 608), (235, 236, 650, 649), (262, 261, 672, 673), (157, 156, 641, 602), (234, 235, 649, 648), (261, 260, 671, 672), (156, 155, 640, 641), (2, 14, 607, 606), (287, 286, 695, 623), (233, 234, 648, 647), (495, 413, 414, 432), (441, 420, 421, 450), (459, 422, 423, 468), (477, 424, 425, 486), (417, 429, 430, 416), (429, 485, 494, 430), (485, 484, 493, 494), (484, 483, 492, 493), (483, 482, 491, 492), (482, 481, 490, 491), (481, 480, 489, 490), (480, 479, 488, 489), (479, 478, 487, 488), (478, 477, 486, 487), (419, 427, 428, 418), (427, 467, 476, 428), (467, 466, 475, 476), (466, 465, 474, 475), (465, 464, 473, 474), (464, 463, 472, 473), (463, 462, 471, 472), (462, 461, 470, 471), (461, 460, 469, 470), (460, 459, 468, 469), (409, 412, 426, 408), (412, 449, 458, 426), (449, 448, 457, 458), (448, 447, 456, 457), (447, 446, 455, 456), (446, 445, 454, 455), (445, 444, 453, 454), (444, 443, 452, 453), (443, 442, 451, 452), (442, 441, 450, 451), (415, 431, 410, 411), (431, 503, 440, 410), (503, 502, 439, 440), (502, 501, 438, 439), (501, 500, 437, 438), (500, 499, 436, 437), (499, 498, 435, 436), (498, 497, 434, 435), (497, 496, 433, 434), (496, 495, 432, 433), (175, 176, 458, 457), (197, 11, 418, 428), (1, 8, 415, 411), (203, 202, 481, 482), (176, 177, 426, 458), (10, 207, 429, 417), (204, 203, 482, 483), (217, 9, 416, 430), (178, 27, 422, 459), (9, 10, 417, 416), (205, 204, 483, 484), (8, 227, 431, 415), (179, 178, 459, 460), (206, 205, 484, 485), (180, 179, 460, 461), (11, 12, 419, 418), (0, 128, 432, 414), (207, 206, 485, 429), (181, 180, 461, 462), (128, 129, 433, 432), (30, 208, 486, 425), (182, 181, 462, 463), (129, 130, 434, 433), (208, 209, 487, 486), (183, 182, 463, 464), (130, 131, 435, 434), (209, 210, 488, 487), (184, 183, 464, 465), (158, 4, 420, 441), (131, 132, 436, 435), (210, 211, 489, 488), (185, 184, 465, 466), (159, 158, 441, 442), (132, 133, 437, 436), (211, 212, 490, 489), (186, 185, 466, 467), (160, 159, 442, 443), (133, 134, 438, 437), (212, 213, 491, 490), (187, 186, 467, 427), (161, 160, 443, 444), (134, 135, 439, 438), (213, 214, 492, 491), (28, 188, 468, 423), (162, 161, 444, 445), (135, 136, 440, 439), (214, 215, 493, 492), (188, 189, 469, 468), (163, 162, 445, 446), (136, 137, 410, 440), (215, 216, 494, 493), (189, 190, 470, 469), (591, 508, 509, 537), (528, 511, 512, 546), (555, 513, 514, 564), (573, 515, 516, 582), (519, 525, 526, 518), (525, 581, 590, 526), (581, 580, 589, 590), (580, 579, 588, 589), (579, 578, 587, 588), (578, 577, 586, 587), (577, 576, 585, 586), (576, 575, 584, 585), (575, 574, 583, 584), (574, 573, 582, 583), (521, 523, 524, 520), (523, 563, 572, 524), (563, 562, 571, 572), (562, 561, 570, 571), (561, 560, 569, 570), (560, 559, 568, 569), (559, 558, 567, 568), (558, 557, 566, 567), (557, 556, 565, 566), (556, 555, 564, 565), (505, 504, 522, 510), (504, 536, 554, 522), (536, 535, 553, 554), (535, 534, 552, 553), (534, 533, 551, 552), (533, 532, 550, 551), (532, 531, 549, 550), (531, 530, 548, 549), (530, 529, 547, 548), (529, 528, 546, 547), (517, 527, 506, 507), (527, 599, 545, 506), (599, 598, 544, 545), (598, 597, 543, 544), (597, 596, 542, 543), (596, 595, 541, 542), (595, 594, 540, 541), (594, 593, 539, 540), (593, 592, 538, 539), (592, 591, 537, 538), (322, 321, 576, 577), (295, 296, 554, 553), (51, 52, 519, 518), (323, 322, 577, 578), (296, 297, 522, 554), (1, 137, 504, 505), (324, 323, 578, 579), (298, 39, 513, 555), (53, 54, 521, 520), (325, 324, 579, 580), (299, 298, 555, 556), (157, 3, 507, 506), (326, 325, 580, 581), (300, 299, 556, 557), (327, 326, 581, 525), (301, 300, 557, 558), (42, 328, 582, 516), (302, 301, 558, 559), (43, 2, 509, 508), (328, 329, 583, 582), (303, 302, 559, 560), (329, 330, 584, 583), (304, 303, 560, 561), (330, 331, 585, 584), (305, 304, 561, 562), (2, 148, 537, 509), (331, 332, 586, 585), (306, 305, 562, 563), (55, 1, 505, 510), (148, 149, 538, 537), (332, 333, 587, 586), (307, 306, 563, 523), (149, 150, 539, 538), (333, 334, 588, 587), (40, 308, 564, 514), (150, 151, 540, 539), (334, 335, 589, 588), (0, 38, 512, 511), (308, 309, 565, 564), (151, 152, 541, 540), (335, 336, 590, 589), (309, 310, 566, 565), (152, 153, 542, 541), (336, 337, 526, 590), (39, 40, 514, 513), (310, 311, 567, 566), (153, 154, 543, 542), (128, 0, 511, 528), (338, 43, 508, 591), (311, 312, 568, 567), (154, 155, 544, 543), (129, 128, 528, 529), (687, 604, 601, 600), (633, 606, 607, 642), (651, 608, 609, 660), (669, 610, 611, 678), (615, 621, 622, 614), (621, 677, 686, 622), (677, 676, 685, 686), (676, 675, 684, 685), (675, 674, 683, 684), (674, 673, 682, 683), (673, 672, 681, 682), (672, 671, 680, 681), (671, 670, 679, 680), (670, 669, 678, 679), (617, 619, 620, 616), (619, 659, 668, 620), (659, 658, 667, 668), (658, 657, 666, 667), (657, 656, 665, 666), (656, 655, 664, 665), (655, 654, 663, 664), (654, 653, 662, 663), (653, 652, 661, 662), (652, 651, 660, 661), (603, 602, 618, 605), (602, 641, 650, 618), (641, 640, 649, 650), (640, 639, 648, 649), (639, 638, 647, 648), (638, 637, 646, 647), (637, 636, 645, 646), (636, 635, 644, 645), (635, 634, 643, 644), (634, 633, 642, 643), (613, 623, 624, 612), (623, 695, 625, 624), (695, 694, 626, 625), (694, 693, 627, 626), (693, 692, 628, 627), (692, 691, 629, 628), (691, 690, 630, 629), (690, 689, 631, 630), (689, 688, 632, 631), (688, 687, 600, 632), (246, 245, 658, 659), (272, 273, 683, 682), (3, 157, 602, 603), (142, 141, 627, 628), (247, 246, 659, 619), (273, 274, 684, 683), (143, 142, 628, 629), (16, 248, 660, 609), (274, 275, 685, 684), (19, 6, 601, 604), (144, 143, 629, 630), (248, 249, 661, 660), (275, 276, 686, 685), (145, 144, 630, 631), (249, 250, 662, 661), (276, 277, 622, 686), (25, 3, 603, 605), (146, 145, 631, 632), (250, 251, 663, 662), (278, 19, 604, 687), (147, 146, 632, 600), (251, 252, 664, 663), (279, 278, 687, 688), (148, 2, 606, 633), (252, 253, 665, 664), (280, 279, 688, 689), (149, 148, 633, 634), (253, 254, 666, 665), (14, 228, 642, 607), (281, 280, 689, 690), (150, 149, 634, 635), (254, 255, 667, 666), (228, 229, 643, 642), (282, 281, 690, 691), (151, 150, 635, 636), (255, 256, 668, 667), (229, 230, 644, 643), (283, 282, 691, 692), (152, 151, 636, 637), (256, 257, 620, 668), (230, 231, 645, 644), (284, 283, 692, 693), (153, 152, 637, 638), (258, 17, 610, 669), (231, 232, 646, 645), (285, 284, 693, 694), (154, 153, 638, 639), (259, 258, 669, 670), (232, 233, 647, 646), (286, 285, 694, 695), (155, 154, 639, 640), (260, 259, 670, 671), (783, 702, 703, 729), (698, 699, 709, 738), (747, 710, 711, 756), (765, 712, 713, 774), (706, 717, 718, 705), (717, 773, 782, 718), (773, 772, 781, 782), (772, 771, 780, 781), (771, 770, 779, 780), (770, 769, 778, 779), (769, 768, 777, 778), (768, 767, 776, 777), (767, 766, 775, 776), (766, 765, 774, 775), (708, 715, 716, 707), (715, 755, 764, 716), (755, 754, 763, 764), (754, 753, 762, 763), (753, 752, 761, 762), (752, 751, 760, 761), (751, 750, 759, 760), (750, 749, 758, 759), (749, 748, 757, 758), (748, 747, 756, 757), (697, 720, 714, 696), (720, 721, 746, 714), (721, 722, 745, 746), (722, 723, 744, 745), (723, 724, 743, 744), (724, 725, 742, 743), (725, 726, 741, 742), (726, 727, 740, 741), (727, 728, 739, 740), (728, 698, 738, 739), (704, 719, 700, 701), (719, 791, 737, 700), (791, 790, 736, 737), (790, 789, 735, 736), (789, 788, 734, 735), (788, 787, 733, 734), (787, 786, 732, 733), (786, 785, 731, 732), (785, 784, 730, 731), (784, 783, 729, 730), (140, 141, 723, 722), (147, 6, 699, 698), (376, 377, 716, 764), (350, 351, 741, 740), (404, 403, 788, 789), (141, 142, 724, 723), (378, 47, 712, 765), (357, 37, 696, 714), (351, 352, 742, 741), (405, 404, 789, 790), (167, 5, 701, 700), (142, 143, 725, 724), (379, 378, 765, 766), (36, 367, 715, 708), (352, 353, 743, 742), (406, 405, 790, 791), (143, 144, 726, 725), (380, 379, 766, 767), (377, 35, 707, 716), (353, 354, 744, 743), (407, 406, 791, 719), (144, 145, 727, 726), (381, 380, 767, 768), (34, 387, 717, 706), (354, 355, 745, 744), (5, 32, 704, 701), (145, 146, 728, 727), (382, 381, 768, 769), (397, 33, 705, 718), (355, 356, 746, 745), (49, 4, 703, 702), (146, 147, 698, 728), (383, 382, 769, 770), (32, 407, 719, 704), (356, 357, 714, 746), (33, 34, 706, 705), (384, 383, 770, 771), (358, 45, 710, 747), (385, 384, 771, 772), (359, 358, 747, 748), (35, 36, 708, 707), (386, 385, 772, 773), (360, 359, 748, 749), (387, 386, 773, 717), (361, 360, 749, 750), (48, 388, 774, 713), (362, 361, 750, 751), (388, 389, 775, 774), (363, 362, 751, 752), (389, 390, 776, 775), (364, 363, 752, 753), (390, 391, 777, 776)])
_uv = me_cube.uv_layers.new(name='UVMap')
_uv.uv.foreach_set('vector', [0.7882, 0.9604, 0.7882, 0.9604, 0.7882, 0.9604, 0.7882, 0.9604, 0.9753, 0.9604, 0.9753, 0.9604, 0.9753, 0.9604, 0.9753, 0.9604, 0.9753, 0.9604, 0.9753, 0.9604, 0.9753, 0.9604, 0.9753, 0.9604, 0.7882, 0.9604, 0.7882, 0.9604, 0.7882, 0.9604, 0.7882, 0.9604, 0.9753, 0.9604, 0.9753, 0.9604, 0.9753, 0.9604, 0.9753, 0.9604, 0.9753, 0.9604, 0.9753, 0.9604, 0.9753, 0.9604, 0.9753, 0.9604, 0.9753, 0.9604, 0.9753, 0.9604, 0.9753, 0.9604, 0.9753, 0.9604, 0.1804, 0.5174, 0.1804, 0.5174, 0.1804, 0.5174, 0.1804, 0.5174, 0.9753, 0.9604, 0.9753, 0.9604, 0.9753, 0.9604, 0.9753, 0.9604, 0.1804, 0.5174, 0.1804, 0.5174, 0.1804, 0.5174, 0.1804, 0.5174, 0.9753, 0.9604, 0.9753, 0.9604, 0.9753, 0.9604, 0.9753, 0.9604, 0.1804, 0.5174, 0.1804, 0.5174, 0.1804, 0.5174, 0.1804, 0.5174, 0.7882, 0.9604, 0.7882, 0.9604, 0.7882, 0.9604, 0.7882, 0.9604, 0.7882, 0.9604, 0.7882, 0.9604, 0.7882, 0.9604, 0.7882, 0.9604, 0.7882, 0.9604, 0.7882, 0.9604, 0.7882, 0.9604, 0.7882, 0.9604, 0.7882, 0.9604, 0.7882, 0.9604, 0.7882, 0.9604, 0.7882, 0.9604, 0.7882, 0.9604, 0.7882, 0.9604, 0.7882, 0.9604, 0.7882, 0.9604, 0.7882, 0.9604, 0.7882, 0.9604, 0.7882, 0.9604, 0.7882, 0.9604, 0.9753, 0.9604, 0.9753, 0.9604, 0.9753, 0.9604, 0.9753, 0.9604, 0.1804, 0.5174, 0.1804, 0.5174, 0.1804, 0.5174, 0.1804, 0.5174, 0.9753, 0.9604, 0.9753, 0.9604, 0.9753, 0.9604, 0.9753, 0.9604, 0.1804, 0.5174, 0.1804, 0.5174, 0.1804, 0.5174, 0.1804, 0.5174, 0.9753, 0.9604, 0.9753, 0.9604, 0.9753, 0.9604, 0.9753, 0.9604, 0.1804, 0.5174, 0.1804, 0.5174, 0.1804, 0.5174, 0.1804, 0.5174, 0.7882, 0.9604, 0.7882, 0.9604, 0.7882, 0.9604, 0.7882, 0.9604, 0.7882, 0.9604, 0.7882, 0.9604, 0.7882, 0.9604, 0.7882, 0.9604, 0.7882, 0.9604, 0.7882, 0.9604, 0.7882, 0.9604, 0.7882, 0.9604, 0.7882, 0.9604, 0.7882, 0.9604, 0.7882, 0.9604, 0.7882, 0.9604, 0.7882, 0.9604, 0.7882, 0.9604, 0.7882, 0.9604, 0.7882, 0.9604, 0.7882, 0.9604, 0.7882, 0.9604, 0.7882, 0.9604, 0.7882, 0.9604, 0.7882, 0.9604, 0.7882, 0.9604, 0.7882, 0.9604, 0.7882, 0.9604, 0.7882, 0.9604, 0.7882, 0.9604, 0.7882, 0.9604, 0.7882, 0.9604, 0.7882, 0.9604, 0.7882, 0.9604, 0.7882, 0.9604, 0.7882, 0.9604, 0.7882, 0.9604, 0.7882, 0.9604, 0.7882, 0.9604, 0.7882, 0.9604, 0.7882, 0.9604, 0.7882, 0.9604, 0.7882, 0.9604, 0.7882, 0.9604, 0.7882, 0.9604, 0.7882, 0.9604, 0.7882, 0.9604, 0.7882, 0.9604, 0.7882, 0.9604, 0.7882, 0.9604, 0.7882, 0.9604, 0.7882, 0.9604, 0.7882, 0.9604, 0.7882, 0.9604, 0.7882, 0.9604, 0.7882, 0.9604, 0.7882, 0.9604, 0.7882, 0.9604, 0.7882, 0.9604, 0.7882, 0.9604, 0.7882, 0.9604, 0.7882, 0.9604, 0.7882, 0.9604, 0.7882, 0.9604, 0.7882, 0.9604, 0.7882, 0.9604, 0.7882, 0.9604, 0.7882, 0.9604, 0.7882, 0.9604, 0.7882, 0.9604, 0.7882, 0.9604, 0.7882, 0.9604, 0.7882, 0.9604, 0.7882, 0.9604, 0.7882, 0.9604, 0.7882, 0.9604, 0.7882, 0.9604, 0.7882, 0.9604, 0.7882, 0.9604, 0.7882, 0.9604, 0.7882, 0.9604, 0.7882, 0.9604, 0.7882, 0.9604, 0.7882, 0.9604, 0.7882, 0.9604, 0.7882, 0.9604, 0.7882, 0.9604, 0.7882, 0.9604, 0.7882, 0.9604, 0.7882, 0.9604, 0.7882, 0.9604, 0.7882, 0.9604, 0.7882, 0.9604, 0.7882, 0.9604, 0.7882, 0.9604, 0.7882, 0.9604, 0.7882, 0.9604, 0.7882, 0.9604, 0.7882, 0.9604, 0.7882, 0.9604, 0.7882, 0.9604, 0.7882, 0.9604, 0.7882, 0.9604, 0.7882, 0.9604, 0.7882, 0.9604, 0.7882, 0.9604, 0.7882, 0.9604, 0.7882, 0.9604, 0.7882, 0.9604, 0.7882, 0.9604, 0.7882, 0.9604, 0.7882, 0.9604, 0.7882, 0.9604, 0.7882, 0.9604, 0.7882, 0.9604, 0.7882, 0.9604, 0.7882, 0.9604, 0.7882, 0.9604, 0.7882, 0.9604, 0.7882, 0.9604, 0.7882, 0.9604, 0.7882, 0.9604, 0.7882, 0.9604, 0.7882, 0.9604, 0.7882, 0.9604, 0.7882, 0.9604, 0.7882, 0.9604, 0.7882, 0.9604, 0.7882, 0.9604, 0.7882, 0.9604, 0.7882, 0.9604, 0.7882, 0.9604, 0.7882, 0.9604, 0.7882, 0.9604, 0.7882, 0.9604, 0.7882, 0.9604, 0.7882, 0.9604, 0.7882, 0.9604, 0.7882, 0.9604, 0.7882, 0.9604, 0.7882, 0.9604, 0.7882, 0.9604, 0.7882, 0.9604, 0.7882, 0.9604, 0.7882, 0.9604, 0.7882, 0.9604, 0.7882, 0.9604, 0.7882, 0.9604, 0.7882, 0.9604, 0.7882, 0.9604, 0.7882, 0.9604, 0.7882, 0.9604, 0.7882, 0.9604, 0.7882, 0.9604, 0.7882, 0.9604, 0.7882, 0.9604, 0.7882, 0.9604, 0.7882, 0.9604, 0.7882, 0.9604, 0.7882, 0.9604, 0.7882, 0.9604, 0.7882, 0.9604, 0.7882, 0.9604, 0.7882, 0.9604, 0.7882, 0.9604, 0.7882, 0.9604, 0.7882, 0.9604, 0.7882, 0.9604, 0.7882, 0.9604, 0.7882, 0.9604, 0.7882, 0.9604, 0.7882, 0.9604, 0.7882, 0.9604, 0.7882, 0.9604, 0.7882, 0.9604, 0.7882, 0.9604, 0.7882, 0.9604, 0.7882, 0.9604, 0.7882, 0.9604, 0.7882, 0.9604, 0.7882, 0.9604, 0.7882, 0.9604, 0.7882, 0.9604, 0.7882, 0.9604, 0.7882, 0.9604, 0.7882, 0.9604, 0.7882, 0.9604, 0.7882, 0.9604, 0.7882, 0.9604, 0.7882, 0.9604, 0.7882, 0.9604, 0.7882, 0.9604, 0.7882, 0.9604, 0.7882, 0.9604, 0.7882, 0.9604, 0.7882, 0.9604, 0.7882, 0.9604, 0.7882, 0.9604, 0.7882, 0.9604, 0.7882, 0.9604, 0.7882, 0.9604, 0.7882, 0.9604, 0.7882, 0.9604, 0.7882, 0.9604, 0.7882, 0.9604, 0.7882, 0.9604, 0.7882, 0.9604, 0.7882, 0.9604, 0.7882, 0.9604, 0.7882, 0.9604, 0.7882, 0.9604, 0.7882, 0.9604, 0.7882, 0.9604, 0.7882, 0.9604, 0.7882, 0.9604, 0.7882, 0.9604, 0.7882, 0.9604, 0.7882, 0.9604, 0.7882, 0.9604, 0.7882, 0.9604, 0.7882, 0.9604, 0.7882, 0.9604, 0.7882, 0.9604, 0.7882, 0.9604, 0.7882, 0.9604, 0.7882, 0.9604, 0.7882, 0.9604, 0.7882, 0.9604, 0.7882, 0.9604, 0.7882, 0.9604, 0.7882, 0.9604, 0.7882, 0.9604, 0.7882, 0.9604, 0.7882, 0.9604, 0.7882, 0.9604, 0.7882, 0.9604, 0.7882, 0.9604, 0.7882, 0.9604, 0.7882, 0.9604, 0.7882, 0.9604, 0.7882, 0.9604, 0.7882, 0.9604, 0.7882, 0.9604, 0.7882, 0.9604, 0.7882, 0.9604, 0.7882, 0.9604, 0.7882, 0.9604, 0.7882, 0.9604, 0.7882, 0.9604, 0.7882, 0.9604, 0.7882, 0.9604, 0.7882, 0.9604, 0.7882, 0.9604, 0.7882, 0.9604, 0.7882, 0.9604, 0.7882, 0.9604, 0.7882, 0.9604, 0.7882, 0.9604, 0.7882, 0.9604, 0.7882, 0.9604, 0.7882, 0.9604, 0.7882, 0.9604, 0.7882, 0.9604, 0.7882, 0.9604, 0.7882, 0.9604, 0.7882, 0.9604, 0.7882, 0.9604, 0.7882, 0.9604, 0.7882, 0.9604, 0.7882, 0.9604, 0.7882, 0.9604, 0.7882, 0.9604, 0.7882, 0.9604, 0.7882, 0.9604, 0.7882, 0.9604, 0.7882, 0.9604, 0.7882, 0.9604, 0.7882, 0.9604, 0.7882, 0.9604, 0.7882, 0.9604, 0.7882, 0.9604, 0.7882, 0.9604, 0.7882, 0.9604, 0.7882, 0.9604, 0.7882, 0.9604, 0.7882, 0.9604, 0.7882, 0.9604, 0.7882, 0.9604, 0.7882, 0.9604, 0.7882, 0.9604, 0.7882, 0.9604, 0.7882, 0.9604, 0.7882, 0.9604, 0.7882, 0.9604, 0.7882, 0.9604, 0.7882, 0.9604, 0.7882, 0.9604, 0.7882, 0.9604, 0.7882, 0.9604, 0.7882, 0.9604, 0.7882, 0.9604, 0.7882, 0.9604, 0.7882, 0.9604, 0.7882, 0.9604, 0.7882, 0.9604, 0.7882, 0.9604, 0.7882, 0.9604, 0.7882, 0.9604, 0.7882, 0.9604, 0.7882, 0.9604, 0.7882, 0.9604, 0.7882, 0.9604, 0.9753, 0.9604, 0.9753, 0.9604, 0.9753, 0.9604, 0.9753, 0.9604, 0.1804, 0.5174, 0.1804, 0.5174, 0.1804, 0.5174, 0.1804, 0.5174, 0.7882, 0.9604, 0.7882, 0.9604, 0.7882, 0.9604, 0.7882, 0.9604, 0.1804, 0.5174, 0.1804, 0.5174, 0.1804, 0.5174, 0.1804, 0.5174, 0.9753, 0.9604, 0.9753, 0.9604, 0.9753, 0.9604, 0.9753, 0.9604, 0.1804, 0.5174, 0.1804, 0.5174, 0.1804, 0.5174, 0.1804, 0.5174, 0.7882, 0.9604, 0.7882, 0.9604, 0.7882, 0.9604, 0.7882, 0.9604, 0.7882, 0.9604, 0.7882, 0.9604, 0.7882, 0.9604, 0.7882, 0.9604, 0.7882, 0.9604, 0.7882, 0.9604, 0.7882, 0.9604, 0.7882, 0.9604, 0.7882, 0.9604, 0.7882, 0.9604, 0.7882, 0.9604, 0.7882, 0.9604, 0.7882, 0.9604, 0.7882, 0.9604, 0.7882, 0.9604, 0.7882, 0.9604, 0.7882, 0.9604, 0.7882, 0.9604, 0.7882, 0.9604, 0.7882, 0.9604, 0.9753, 0.9604, 0.9753, 0.9604, 0.9753, 0.9604, 0.9753, 0.9604, 0.1804, 0.5174, 0.1804, 0.5174, 0.1804, 0.5174, 0.1804, 0.5174, 0.9753, 0.9604, 0.9753, 0.9604, 0.9753, 0.9604, 0.9753, 0.9604, 0.1804, 0.5174, 0.1804, 0.5174, 0.1804, 0.5174, 0.1804, 0.5174, 0.9753, 0.9604, 0.9753, 0.9604, 0.9753, 0.9604, 0.9753, 0.9604, 0.1804, 0.5174, 0.1804, 0.5174, 0.1804, 0.5174, 0.1804, 0.5174, 0.7882, 0.9604, 0.7882, 0.9604, 0.7882, 0.9604, 0.7882, 0.9604, 0.7882, 0.9604, 0.7882, 0.9604, 0.7882, 0.9604, 0.7882, 0.9604, 0.7882, 0.9604, 0.7882, 0.9604, 0.7882, 0.9604, 0.7882, 0.9604, 0.7882, 0.9604, 0.7882, 0.9604, 0.7882, 0.9604, 0.7882, 0.9604, 0.7882, 0.9604, 0.7882, 0.9604, 0.7882, 0.9604, 0.7882, 0.9604, 0.7882, 0.9604, 0.7882, 0.9604, 0.7882, 0.9604, 0.7882, 0.9604, 0.1804, 0.5174, 0.1804, 0.5174, 0.1804, 0.5174, 0.1804, 0.5174, 0.1804, 0.5174, 0.1804, 0.5174, 0.1804, 0.5174, 0.1804, 0.5174, 0.1804, 0.5174, 0.1804, 0.5174, 0.1804, 0.5174, 0.1804, 0.5174, 0.1804, 0.5174, 0.1804, 0.5174, 0.1804, 0.5174, 0.1804, 0.5174, 0.1804, 0.5174, 0.1804, 0.5174, 0.1804, 0.5174, 0.1804, 0.5174, 0.1804, 0.5174, 0.1804, 0.5174, 0.1804, 0.5174, 0.1804, 0.5174, 0.1804, 0.5174, 0.1804, 0.5174, 0.1804, 0.5174, 0.1804, 0.5174, 0.1804, 0.5174, 0.1804, 0.5174, 0.1804, 0.5174, 0.1804, 0.5174, 0.1804, 0.5174, 0.1804, 0.5174, 0.1804, 0.5174, 0.1804, 0.5174, 0.1804, 0.5174, 0.1804, 0.5174, 0.1804, 0.5174, 0.1804, 0.5174, 0.9753, 0.9604, 0.9753, 0.9604, 0.9753, 0.9604, 0.9753, 0.9604, 0.9753, 0.9604, 0.9753, 0.9604, 0.9753, 0.9604, 0.9753, 0.9604, 0.9753, 0.9604, 0.9753, 0.9604, 0.9753, 0.9604, 0.9753, 0.9604, 0.9753, 0.9604, 0.9753, 0.9604, 0.9753, 0.9604, 0.9753, 0.9604, 0.9753, 0.9604, 0.9753, 0.9604, 0.9753, 0.9604, 0.9753, 0.9604, 0.9753, 0.9604, 0.9753, 0.9604, 0.9753, 0.9604, 0.9753, 0.9604, 0.9753, 0.9604, 0.9753, 0.9604, 0.9753, 0.9604, 0.9753, 0.9604, 0.9753, 0.9604, 0.9753, 0.9604, 0.9753, 0.9604, 0.9753, 0.9604, 0.9753, 0.9604, 0.9753, 0.9604, 0.9753, 0.9604, 0.9753, 0.9604, 0.9753, 0.9604, 0.9753, 0.9604, 0.9753, 0.9604, 0.9753, 0.9604, 0.1804, 0.5174, 0.1804, 0.5174, 0.1804, 0.5174, 0.1804, 0.5174, 0.1804, 0.5174, 0.1804, 0.5174, 0.1804, 0.5174, 0.1804, 0.5174, 0.1804, 0.5174, 0.1804, 0.5174, 0.1804, 0.5174, 0.1804, 0.5174, 0.1804, 0.5174, 0.1804, 0.5174, 0.1804, 0.5174, 0.1804, 0.5174, 0.1804, 0.5174, 0.1804, 0.5174, 0.1804, 0.5174, 0.1804, 0.5174, 0.1804, 0.5174, 0.1804, 0.5174, 0.1804, 0.5174, 0.1804, 0.5174, 0.1804, 0.5174, 0.1804, 0.5174, 0.1804, 0.5174, 0.1804, 0.5174, 0.1804, 0.5174, 0.1804, 0.5174, 0.1804, 0.5174, 0.1804, 0.5174, 0.1804, 0.5174, 0.1804, 0.5174, 0.1804, 0.5174, 0.1804, 0.5174, 0.1804, 0.5174, 0.1804, 0.5174, 0.1804, 0.5174, 0.1804, 0.5174, 0.7882, 0.9604, 0.7882, 0.9604, 0.7882, 0.9604, 0.7882, 0.9604, 0.9753, 0.9604, 0.9753, 0.9604, 0.9753, 0.9604, 0.9753, 0.9604, 0.9753, 0.9604, 0.9753, 0.9604, 0.9753, 0.9604, 0.9753, 0.9604, 0.9753, 0.9604, 0.9753, 0.9604, 0.9753, 0.9604, 0.9753, 0.9604, 0.9753, 0.9604, 0.9753, 0.9604, 0.9753, 0.9604, 0.9753, 0.9604, 0.9753, 0.9604, 0.9753, 0.9604, 0.9753, 0.9604, 0.9753, 0.9604, 0.9753, 0.9604, 0.9753, 0.9604, 0.9753, 0.9604, 0.9753, 0.9604, 0.9753, 0.9604, 0.9753, 0.9604, 0.9753, 0.9604, 0.9753, 0.9604, 0.9753, 0.9604, 0.9753, 0.9604, 0.9753, 0.9604, 0.9753, 0.9604, 0.9753, 0.9604, 0.9753, 0.9604, 0.9753, 0.9604, 0.9753, 0.9604, 0.1804, 0.5174, 0.1804, 0.5174, 0.1804, 0.5174, 0.1804, 0.5174, 0.1804, 0.5174, 0.1804, 0.5174, 0.1804, 0.5174, 0.1804, 0.5174, 0.1804, 0.5174, 0.1804, 0.5174, 0.1804, 0.5174, 0.1804, 0.5174, 0.1804, 0.5174, 0.1804, 0.5174, 0.1804, 0.5174, 0.1804, 0.5174, 0.1804, 0.5174, 0.1804, 0.5174, 0.1804, 0.5174, 0.1804, 0.5174, 0.1804, 0.5174, 0.1804, 0.5174, 0.1804, 0.5174, 0.1804, 0.5174, 0.1804, 0.5174, 0.1804, 0.5174, 0.1804, 0.5174, 0.1804, 0.5174, 0.1804, 0.5174, 0.1804, 0.5174, 0.1804, 0.5174, 0.1804, 0.5174, 0.1804, 0.5174, 0.1804, 0.5174, 0.1804, 0.5174, 0.1804, 0.5174, 0.1804, 0.5174, 0.1804, 0.5174, 0.1804, 0.5174, 0.1804, 0.5174, 0.7882, 0.9604, 0.7882, 0.9604, 0.7882, 0.9604, 0.7882, 0.9604, 0.9753, 0.9604, 0.9753, 0.9604, 0.9753, 0.9604, 0.9753, 0.9604, 0.9753, 0.9604, 0.9753, 0.9604, 0.9753, 0.9604, 0.9753, 0.9604, 0.9753, 0.9604, 0.9753, 0.9604, 0.9753, 0.9604, 0.9753, 0.9604, 0.9753, 0.9604, 0.9753, 0.9604, 0.9753, 0.9604, 0.9753, 0.9604, 0.9753, 0.9604, 0.9753, 0.9604, 0.9753, 0.9604, 0.9753, 0.9604, 0.9753, 0.9604, 0.9753, 0.9604, 0.9753, 0.9604, 0.9753, 0.9604, 0.7882, 0.9604, 0.7882, 0.9604, 0.7882, 0.9604, 0.7882, 0.9604, 0.9753, 0.9604, 0.9753, 0.9604, 0.9753, 0.9604, 0.9753, 0.9604, 0.9753, 0.9604, 0.9753, 0.9604, 0.9753, 0.9604, 0.9753, 0.9604, 0.1804, 0.5174, 0.1804, 0.5174, 0.1804, 0.5174, 0.1804, 0.5174, 0.1804, 0.5174, 0.1804, 0.5174, 0.1804, 0.5174, 0.1804, 0.5174, 0.1804, 0.5174, 0.1804, 0.5174, 0.1804, 0.5174, 0.1804, 0.5174, 0.1804, 0.5174, 0.1804, 0.5174, 0.1804, 0.5174, 0.1804, 0.5174, 0.1804, 0.5174, 0.1804, 0.5174, 0.1804, 0.5174, 0.1804, 0.5174, 0.1804, 0.5174, 0.1804, 0.5174, 0.1804, 0.5174, 0.1804, 0.5174, 0.1804, 0.5174, 0.1804, 0.5174, 0.1804, 0.5174, 0.1804, 0.5174, 0.1804, 0.5174, 0.1804, 0.5174, 0.1804, 0.5174, 0.1804, 0.5174, 0.1804, 0.5174, 0.1804, 0.5174, 0.1804, 0.5174, 0.1804, 0.5174, 0.1804, 0.5174, 0.1804, 0.5174, 0.1804, 0.5174, 0.1804, 0.5174, 0.9753, 0.9604, 0.9753, 0.9604, 0.9753, 0.9604, 0.9753, 0.9604, 0.9753, 0.9604, 0.9753, 0.9604, 0.9753, 0.9604, 0.9753, 0.9604, 0.9753, 0.9604, 0.9753, 0.9604, 0.9753, 0.9604, 0.9753, 0.9604, 0.9753, 0.9604, 0.9753, 0.9604, 0.9753, 0.9604, 0.9753, 0.9604, 0.9753, 0.9604, 0.9753, 0.9604, 0.9753, 0.9604, 0.9753, 0.9604, 0.9753, 0.9604, 0.9753, 0.9604, 0.9753, 0.9604, 0.9753, 0.9604, 0.9753, 0.9604, 0.9753, 0.9604, 0.9753, 0.9604, 0.9753, 0.9604, 0.9753, 0.9604, 0.9753, 0.9604, 0.9753, 0.9604, 0.9753, 0.9604, 0.9753, 0.9604, 0.9753, 0.9604, 0.9753, 0.9604, 0.9753, 0.9604, 0.9753, 0.9604, 0.9753, 0.9604, 0.9753, 0.9604, 0.9753, 0.9604, 0.1804, 0.5174, 0.1804, 0.5174, 0.1804, 0.5174, 0.1804, 0.5174, 0.1804, 0.5174, 0.1804, 0.5174, 0.1804, 0.5174, 0.1804, 0.5174, 0.1804, 0.5174, 0.1804, 0.5174, 0.1804, 0.5174, 0.1804, 0.5174, 0.1804, 0.5174, 0.1804, 0.5174, 0.1804, 0.5174, 0.1804, 0.5174, 0.1804, 0.5174, 0.1804, 0.5174, 0.1804, 0.5174, 0.1804, 0.5174, 0.1804, 0.5174, 0.1804, 0.5174, 0.1804, 0.5174, 0.1804, 0.5174, 0.1804, 0.5174, 0.1804, 0.5174, 0.1804, 0.5174, 0.1804, 0.5174, 0.1804, 0.5174, 0.1804, 0.5174, 0.1804, 0.5174, 0.1804, 0.5174, 0.1804, 0.5174, 0.1804, 0.5174, 0.1804, 0.5174, 0.1804, 0.5174, 0.1804, 0.5174, 0.1804, 0.5174, 0.1804, 0.5174, 0.1804, 0.5174, 0.9753, 0.9604, 0.9753, 0.9604, 0.9753, 0.9604, 0.9753, 0.9604, 0.9753, 0.9604, 0.9753, 0.9604, 0.9753, 0.9604, 0.9753, 0.9604, 0.9753, 0.9604, 0.9753, 0.9604, 0.9753, 0.9604, 0.9753, 0.9604, 0.9753, 0.9604, 0.9753, 0.9604, 0.9753, 0.9604, 0.9753, 0.9604, 0.9753, 0.9604, 0.9753, 0.9604, 0.9753, 0.9604, 0.9753, 0.9604, 0.9753, 0.9604, 0.9753, 0.9604, 0.9753, 0.9604, 0.9753, 0.9604, 0.9753, 0.9604, 0.9753, 0.9604, 0.9753, 0.9604, 0.9753, 0.9604, 0.9753, 0.9604, 0.9753, 0.9604, 0.9753, 0.9604, 0.9753, 0.9604, 0.9753, 0.9604, 0.9753, 0.9604, 0.9753, 0.9604, 0.9753, 0.9604, 0.9753, 0.9604, 0.9753, 0.9604, 0.9753, 0.9604, 0.9753, 0.9604, 0.1804, 0.5174, 0.1804, 0.5174, 0.1804, 0.5174, 0.1804, 0.5174, 0.1804, 0.5174, 0.1804, 0.5174, 0.1804, 0.5174, 0.1804, 0.5174, 0.1804, 0.5174, 0.1804, 0.5174, 0.1804, 0.5174, 0.1804, 0.5174, 0.1804, 0.5174, 0.1804, 0.5174, 0.1804, 0.5174, 0.1804, 0.5174, 0.1804, 0.5174, 0.1804, 0.5174, 0.1804, 0.5174, 0.1804, 0.5174, 0.1804, 0.5174, 0.1804, 0.5174, 0.1804, 0.5174, 0.1804, 0.5174, 0.1804, 0.5174, 0.1804, 0.5174, 0.1804, 0.5174, 0.1804, 0.5174, 0.1804, 0.5174, 0.1804, 0.5174, 0.1804, 0.5174, 0.1804, 0.5174, 0.1804, 0.5174, 0.1804, 0.5174, 0.1804, 0.5174, 0.1804, 0.5174, 0.1804, 0.5174, 0.1804, 0.5174, 0.1804, 0.5174, 0.1804, 0.5174, 0.9753, 0.9604, 0.9753, 0.9604, 0.9753, 0.9604, 0.9753, 0.9604, 0.9753, 0.9604, 0.9753, 0.9604, 0.9753, 0.9604, 0.9753, 0.9604, 0.9753, 0.9604, 0.9753, 0.9604, 0.9753, 0.9604, 0.9753, 0.9604, 0.9753, 0.9604, 0.9753, 0.9604, 0.9753, 0.9604, 0.9753, 0.9604, 0.9753, 0.9604, 0.9753, 0.9604, 0.9753, 0.9604, 0.9753, 0.9604, 0.9753, 0.9604, 0.9753, 0.9604, 0.9753, 0.9604, 0.9753, 0.9604, 0.9753, 0.9604, 0.9753, 0.9604, 0.9753, 0.9604, 0.9753, 0.9604, 0.9753, 0.9604, 0.9753, 0.9604, 0.9753, 0.9604, 0.9753, 0.9604, 0.9753, 0.9604, 0.9753, 0.9604, 0.9753, 0.9604, 0.9753, 0.9604, 0.9753, 0.9604, 0.9753, 0.9604, 0.9753, 0.9604, 0.9753, 0.9604, 0.1804, 0.5174, 0.1804, 0.5174, 0.1804, 0.5174, 0.1804, 0.5174, 0.1804, 0.5174, 0.1804, 0.5174, 0.1804, 0.5174, 0.1804, 0.5174, 0.1804, 0.5174, 0.1804, 0.5174, 0.1804, 0.5174, 0.1804, 0.5174, 0.1804, 0.5174, 0.1804, 0.5174, 0.1804, 0.5174, 0.1804, 0.5174, 0.1804, 0.5174, 0.1804, 0.5174, 0.1804, 0.5174, 0.1804, 0.5174, 0.1804, 0.5174, 0.1804, 0.5174, 0.1804, 0.5174, 0.1804, 0.5174, 0.1804, 0.5174, 0.1804, 0.5174, 0.1804, 0.5174, 0.1804, 0.5174, 0.1804, 0.5174, 0.1804, 0.5174, 0.1804, 0.5174, 0.1804, 0.5174, 0.1804, 0.5174, 0.1804, 0.5174, 0.1804, 0.5174, 0.1804, 0.5174, 0.1804, 0.5174, 0.1804, 0.5174, 0.1804, 0.5174, 0.1804, 0.5174, 0.9753, 0.9604, 0.9753, 0.9604, 0.9753, 0.9604, 0.9753, 0.9604, 0.9753, 0.9604, 0.9753, 0.9604, 0.9753, 0.9604, 0.9753, 0.9604, 0.7882, 0.9604, 0.7882, 0.9604, 0.7882, 0.9604, 0.7882, 0.9604, 0.9753, 0.9604, 0.9753, 0.9604, 0.9753, 0.9604, 0.9753, 0.9604, 0.9753, 0.9604, 0.9753, 0.9604, 0.9753, 0.9604, 0.9753, 0.9604, 0.9753, 0.9604, 0.9753, 0.9604, 0.9753, 0.9604, 0.9753, 0.9604, 0.9753, 0.9604, 0.9753, 0.9604, 0.9753, 0.9604, 0.9753, 0.9604, 0.9753, 0.9604, 0.9753, 0.9604, 0.9753, 0.9604, 0.9753, 0.9604, 0.9753, 0.9604, 0.9753, 0.9604, 0.9753, 0.9604, 0.9753, 0.9604, 0.9753, 0.9604, 0.9753, 0.9604, 0.9753, 0.9604, 0.9753, 0.9604, 0.1804, 0.5174, 0.1804, 0.5174, 0.1804, 0.5174, 0.1804, 0.5174, 0.1804, 0.5174, 0.1804, 0.5174, 0.1804, 0.5174, 0.1804, 0.5174, 0.1804, 0.5174, 0.1804, 0.5174, 0.1804, 0.5174, 0.1804, 0.5174, 0.1804, 0.5174, 0.1804, 0.5174, 0.1804, 0.5174, 0.1804, 0.5174, 0.1804, 0.5174, 0.1804, 0.5174, 0.1804, 0.5174, 0.1804, 0.5174, 0.1804, 0.5174, 0.1804, 0.5174, 0.1804, 0.5174, 0.1804, 0.5174, 0.1804, 0.5174, 0.1804, 0.5174, 0.1804, 0.5174, 0.1804, 0.5174, 0.1804, 0.5174, 0.1804, 0.5174, 0.1804, 0.5174, 0.1804, 0.5174, 0.1804, 0.5174, 0.1804, 0.5174, 0.1804, 0.5174, 0.1804, 0.5174, 0.1804, 0.5174, 0.1804, 0.5174, 0.1804, 0.5174, 0.1804, 0.5174, 0.7882, 0.9604, 0.7882, 0.9604, 0.7882, 0.9604, 0.7882, 0.9604, 0.9753, 0.9604, 0.9753, 0.9604, 0.9753, 0.9604, 0.9753, 0.9604, 0.9753, 0.9604, 0.9753, 0.9604, 0.9753, 0.9604, 0.9753, 0.9604, 0.9753, 0.9604, 0.9753, 0.9604, 0.9753, 0.9604, 0.9753, 0.9604, 0.9753, 0.9604, 0.9753, 0.9604, 0.9753, 0.9604, 0.9753, 0.9604, 0.9753, 0.9604, 0.9753, 0.9604, 0.9753, 0.9604, 0.9753, 0.9604, 0.9753, 0.9604, 0.9753, 0.9604, 0.9753, 0.9604, 0.9753, 0.9604, 0.7882, 0.9604, 0.7882, 0.9604, 0.7882, 0.9604, 0.7882, 0.9604, 0.9753, 0.9604, 0.9753, 0.9604, 0.9753, 0.9604, 0.9753, 0.9604, 0.9753, 0.9604, 0.9753, 0.9604, 0.9753, 0.9604, 0.9753, 0.9604, 0.1804, 0.5174, 0.1804, 0.5174, 0.1804, 0.5174, 0.1804, 0.5174, 0.1804, 0.5174, 0.1804, 0.5174, 0.1804, 0.5174, 0.1804, 0.5174, 0.1804, 0.5174, 0.1804, 0.5174, 0.1804, 0.5174, 0.1804, 0.5174, 0.1804, 0.5174, 0.1804, 0.5174, 0.1804, 0.5174, 0.1804, 0.5174, 0.1804, 0.5174, 0.1804, 0.5174, 0.1804, 0.5174, 0.1804, 0.5174, 0.1804, 0.5174, 0.1804, 0.5174, 0.1804, 0.5174, 0.1804, 0.5174, 0.1804, 0.5174, 0.1804, 0.5174, 0.1804, 0.5174, 0.1804, 0.5174, 0.1804, 0.5174, 0.1804, 0.5174, 0.1804, 0.5174, 0.1804, 0.5174, 0.1804, 0.5174, 0.1804, 0.5174, 0.1804, 0.5174, 0.1804, 0.5174, 0.1804, 0.5174, 0.1804, 0.5174, 0.1804, 0.5174, 0.1804, 0.5174, 0.9753, 0.9604, 0.9753, 0.9604, 0.9753, 0.9604, 0.9753, 0.9604, 0.9753, 0.9604, 0.9753, 0.9604, 0.9753, 0.9604, 0.9753, 0.9604, 0.9753, 0.9604, 0.9753, 0.9604, 0.9753, 0.9604, 0.9753, 0.9604, 0.9753, 0.9604, 0.9753, 0.9604, 0.9753, 0.9604, 0.9753, 0.9604, 0.7882, 0.9604, 0.7882, 0.9604, 0.7882, 0.9604, 0.7882, 0.9604, 0.9753, 0.9604, 0.9753, 0.9604, 0.9753, 0.9604, 0.9753, 0.9604, 0.9753, 0.9604, 0.9753, 0.9604, 0.9753, 0.9604, 0.9753, 0.9604, 0.9753, 0.9604, 0.9753, 0.9604, 0.9753, 0.9604, 0.9753, 0.9604, 0.9753, 0.9604, 0.9753, 0.9604, 0.9753, 0.9604, 0.9753, 0.9604, 0.9753, 0.9604, 0.9753, 0.9604, 0.9753, 0.9604, 0.9753, 0.9604, 0.1804, 0.5174, 0.1804, 0.5174, 0.1804, 0.5174, 0.1804, 0.5174, 0.1804, 0.5174, 0.1804, 0.5174, 0.1804, 0.5174, 0.1804, 0.5174, 0.1804, 0.5174, 0.1804, 0.5174, 0.1804, 0.5174, 0.1804, 0.5174, 0.1804, 0.5174, 0.1804, 0.5174, 0.1804, 0.5174, 0.1804, 0.5174, 0.1804, 0.5174, 0.1804, 0.5174, 0.1804, 0.5174, 0.1804, 0.5174, 0.1804, 0.5174, 0.1804, 0.5174, 0.1804, 0.5174, 0.1804, 0.5174, 0.1804, 0.5174, 0.1804, 0.5174, 0.1804, 0.5174, 0.1804, 0.5174, 0.1804, 0.5174, 0.1804, 0.5174, 0.1804, 0.5174, 0.1804, 0.5174, 0.1804, 0.5174, 0.1804, 0.5174, 0.1804, 0.5174, 0.1804, 0.5174, 0.1804, 0.5174, 0.1804, 0.5174, 0.1804, 0.5174, 0.1804, 0.5174, 0.9753, 0.9604, 0.9753, 0.9604, 0.9753, 0.9604, 0.9753, 0.9604, 0.7882, 0.9604, 0.7882, 0.9604, 0.7882, 0.9604, 0.7882, 0.9604, 0.9753, 0.9604, 0.9753, 0.9604, 0.9753, 0.9604, 0.9753, 0.9604, 0.9753, 0.9604, 0.9753, 0.9604, 0.9753, 0.9604, 0.9753, 0.9604, 0.9753, 0.9604, 0.9753, 0.9604, 0.9753, 0.9604, 0.9753, 0.9604, 0.9753, 0.9604, 0.9753, 0.9604, 0.9753, 0.9604, 0.9753, 0.9604, 0.9753, 0.9604, 0.9753, 0.9604, 0.9753, 0.9604, 0.9753, 0.9604, 0.9753, 0.9604, 0.9753, 0.9604, 0.9753, 0.9604, 0.9753, 0.9604, 0.9753, 0.9604, 0.9753, 0.9604, 0.9753, 0.9604, 0.9753, 0.9604, 0.7882, 0.9604, 0.7882, 0.9604, 0.7882, 0.9604, 0.7882, 0.9604, 0.1804, 0.5174, 0.1804, 0.5174, 0.1804, 0.5174, 0.1804, 0.5174, 0.1804, 0.5174, 0.1804, 0.5174, 0.1804, 0.5174, 0.1804, 0.5174, 0.1804, 0.5174, 0.1804, 0.5174, 0.1804, 0.5174, 0.1804, 0.5174, 0.1804, 0.5174, 0.1804, 0.5174, 0.1804, 0.5174, 0.1804, 0.5174, 0.1804, 0.5174, 0.1804, 0.5174, 0.1804, 0.5174, 0.1804, 0.5174, 0.1804, 0.5174, 0.1804, 0.5174, 0.1804, 0.5174, 0.1804, 0.5174, 0.1804, 0.5174, 0.1804, 0.5174, 0.1804, 0.5174, 0.1804, 0.5174, 0.1804, 0.5174, 0.1804, 0.5174, 0.1804, 0.5174, 0.1804, 0.5174, 0.1804, 0.5174, 0.1804, 0.5174, 0.1804, 0.5174, 0.1804, 0.5174, 0.1804, 0.5174, 0.1804, 0.5174, 0.1804, 0.5174, 0.1804, 0.5174, 0.9753, 0.9604, 0.9753, 0.9604, 0.9753, 0.9604, 0.9753, 0.9604, 0.9753, 0.9604, 0.9753, 0.9604, 0.9753, 0.9604, 0.9753, 0.9604, 0.9753, 0.9604, 0.9753, 0.9604, 0.9753, 0.9604, 0.9753, 0.9604, 0.9753, 0.9604, 0.9753, 0.9604, 0.9753, 0.9604, 0.9753, 0.9604, 0.9753, 0.9604, 0.9753, 0.9604, 0.9753, 0.9604, 0.9753, 0.9604, 0.9753, 0.9604, 0.9753, 0.9604, 0.9753, 0.9604, 0.9753, 0.9604, 0.9753, 0.9604, 0.9753, 0.9604, 0.9753, 0.9604, 0.9753, 0.9604, 0.7882, 0.9604, 0.7882, 0.9604, 0.7882, 0.9604, 0.7882, 0.9604, 0.9753, 0.9604, 0.9753, 0.9604, 0.9753, 0.9604, 0.9753, 0.9604, 0.9753, 0.9604, 0.9753, 0.9604, 0.9753, 0.9604, 0.9753, 0.9604, 0.1804, 0.5174, 0.1804, 0.5174, 0.1804, 0.5174, 0.1804, 0.5174, 0.1804, 0.5174, 0.1804, 0.5174, 0.1804, 0.5174, 0.1804, 0.5174, 0.1804, 0.5174, 0.1804, 0.5174, 0.1804, 0.5174, 0.1804, 0.5174, 0.1804, 0.5174, 0.1804, 0.5174, 0.1804, 0.5174, 0.1804, 0.5174, 0.1804, 0.5174, 0.1804, 0.5174, 0.1804, 0.5174, 0.1804, 0.5174, 0.1804, 0.5174, 0.1804, 0.5174, 0.1804, 0.5174, 0.1804, 0.5174, 0.1804, 0.5174, 0.1804, 0.5174, 0.1804, 0.5174, 0.1804, 0.5174, 0.1804, 0.5174, 0.1804, 0.5174, 0.1804, 0.5174, 0.1804, 0.5174, 0.1804, 0.5174, 0.1804, 0.5174, 0.1804, 0.5174, 0.1804, 0.5174, 0.1804, 0.5174, 0.1804, 0.5174, 0.1804, 0.5174, 0.1804, 0.5174, 0.9753, 0.9604, 0.9753, 0.9604, 0.9753, 0.9604, 0.9753, 0.9604, 0.9753, 0.9604, 0.9753, 0.9604, 0.9753, 0.9604, 0.9753, 0.9604, 0.9753, 0.9604, 0.9753, 0.9604, 0.9753, 0.9604, 0.9753, 0.9604, 0.9753, 0.9604, 0.9753, 0.9604, 0.9753, 0.9604, 0.9753, 0.9604, 0.9753, 0.9604, 0.9753, 0.9604, 0.9753, 0.9604, 0.9753, 0.9604, 0.7882, 0.9604, 0.7882, 0.9604, 0.7882, 0.9604, 0.7882, 0.9604, 0.9753, 0.9604, 0.9753, 0.9604, 0.9753, 0.9604, 0.9753, 0.9604, 0.9753, 0.9604, 0.9753, 0.9604, 0.9753, 0.9604, 0.9753, 0.9604, 0.9753, 0.9604, 0.9753, 0.9604, 0.9753, 0.9604, 0.9753, 0.9604, 0.9753, 0.9604, 0.9753, 0.9604, 0.9753, 0.9604, 0.9753, 0.9604, 0.9753, 0.9604, 0.9753, 0.9604, 0.9753, 0.9604, 0.9753, 0.9604, 0.9753, 0.9604, 0.9753, 0.9604, 0.9753, 0.9604, 0.9753, 0.9604, 0.9753, 0.9604, 0.9753, 0.9604, 0.9753, 0.9604, 0.9753, 0.9604, 0.9753, 0.9604, 0.9753, 0.9604, 0.9753, 0.9604, 0.9753, 0.9604, 0.9753, 0.9604, 0.9753, 0.9604, 0.9753, 0.9604, 0.9753, 0.9604, 0.7882, 0.9604, 0.7882, 0.9604, 0.7882, 0.9604, 0.7882, 0.9604, 0.9753, 0.9604, 0.9753, 0.9604, 0.9753, 0.9604, 0.9753, 0.9604, 0.9753, 0.9604, 0.9753, 0.9604, 0.9753, 0.9604, 0.9753, 0.9604, 0.9753, 0.9604, 0.9753, 0.9604, 0.9753, 0.9604, 0.9753, 0.9604, 0.9753, 0.9604, 0.9753, 0.9604, 0.9753, 0.9604, 0.9753, 0.9604, 0.9753, 0.9604, 0.9753, 0.9604, 0.9753, 0.9604, 0.9753, 0.9604, 0.9753, 0.9604, 0.9753, 0.9604, 0.9753, 0.9604, 0.9753, 0.9604, 0.9753, 0.9604, 0.9753, 0.9604, 0.9753, 0.9604, 0.9753, 0.9604, 0.9753, 0.9604, 0.9753, 0.9604, 0.9753, 0.9604, 0.9753, 0.9604, 0.9753, 0.9604, 0.9753, 0.9604, 0.9753, 0.9604, 0.9753, 0.9604, 0.9753, 0.9604, 0.9753, 0.9604, 0.9753, 0.9604, 0.9753, 0.9604, 0.9753, 0.9604, 0.9753, 0.9604, 0.9753, 0.9604, 0.9753, 0.9604, 0.9753, 0.9604, 0.9753, 0.9604, 0.9753, 0.9604, 0.9753, 0.9604, 0.7882, 0.9604, 0.7882, 0.9604, 0.7882, 0.9604, 0.7882, 0.9604, 0.9753, 0.9604, 0.9753, 0.9604, 0.9753, 0.9604, 0.9753, 0.9604, 0.9753, 0.9604, 0.9753, 0.9604, 0.9753, 0.9604, 0.9753, 0.9604, 0.9753, 0.9604, 0.9753, 0.9604, 0.9753, 0.9604, 0.9753, 0.9604, 0.9753, 0.9604, 0.9753, 0.9604, 0.9753, 0.9604, 0.9753, 0.9604, 0.9753, 0.9604, 0.9753, 0.9604, 0.9753, 0.9604, 0.9753, 0.9604, 0.7882, 0.9604, 0.7882, 0.9604, 0.7882, 0.9604, 0.7882, 0.9604, 0.9753, 0.9604, 0.9753, 0.9604, 0.9753, 0.9604, 0.9753, 0.9604, 0.9753, 0.9604, 0.9753, 0.9604, 0.9753, 0.9604, 0.9753, 0.9604, 0.9753, 0.9604, 0.9753, 0.9604, 0.9753, 0.9604, 0.9753, 0.9604, 0.9753, 0.9604, 0.9753, 0.9604, 0.9753, 0.9604, 0.9753, 0.9604, 0.9753, 0.9604, 0.9753, 0.9604, 0.9753, 0.9604, 0.9753, 0.9604, 0.7882, 0.9604, 0.7882, 0.9604, 0.7882, 0.9604, 0.7882, 0.9604, 0.9753, 0.9604, 0.9753, 0.9604, 0.9753, 0.9604, 0.9753, 0.9604, 0.9753, 0.9604, 0.9753, 0.9604, 0.9753, 0.9604, 0.9753, 0.9604, 0.9753, 0.9604, 0.9753, 0.9604, 0.9753, 0.9604, 0.9753, 0.9604, 0.9753, 0.9604, 0.9753, 0.9604, 0.9753, 0.9604, 0.9753, 0.9604, 0.9753, 0.9604, 0.9753, 0.9604, 0.9753, 0.9604, 0.9753, 0.9604, 0.9753, 0.9604, 0.9753, 0.9604, 0.9753, 0.9604, 0.9753, 0.9604, 0.7882, 0.9604, 0.7882, 0.9604, 0.7882, 0.9604, 0.7882, 0.9604, 0.9753, 0.9604, 0.9753, 0.9604, 0.9753, 0.9604, 0.9753, 0.9604, 0.9753, 0.9604, 0.9753, 0.9604, 0.9753, 0.9604, 0.9753, 0.9604, 0.1113, 0.5115, 0.1113, 0.5115, 0.1113, 0.5115, 0.1113, 0.5115, 0.1113, 0.5115, 0.1113, 0.5115, 0.1113, 0.5115, 0.1113, 0.5115, 0.1113, 0.5115, 0.1113, 0.5115, 0.1113, 0.5115, 0.1113, 0.5115, 0.1113, 0.5115, 0.1113, 0.5115, 0.1113, 0.5115, 0.1113, 0.5115, 0.1113, 0.5115, 0.1113, 0.5115, 0.1113, 0.5115, 0.1113, 0.5115, 0.1113, 0.5115, 0.1113, 0.5115, 0.1113, 0.5115, 0.1113, 0.5115, 0.1113, 0.5115, 0.1113, 0.5115, 0.1113, 0.5115, 0.1113, 0.5115, 0.1113, 0.5115, 0.1113, 0.5115, 0.1113, 0.5115, 0.1113, 0.5115, 0.1113, 0.5115, 0.1113, 0.5115, 0.1113, 0.5115, 0.1113, 0.5115, 0.1113, 0.5115, 0.1113, 0.5115, 0.1113, 0.5115, 0.1113, 0.5115, 0.1113, 0.5115, 0.1113, 0.5115, 0.1113, 0.5115, 0.1113, 0.5115, 0.1113, 0.5115, 0.1113, 0.5115, 0.1113, 0.5115, 0.1113, 0.5115, 0.1113, 0.5115, 0.1113, 0.5115, 0.1113, 0.5115, 0.1113, 0.5115, 0.1113, 0.5115, 0.1113, 0.5115, 0.1113, 0.5115, 0.1113, 0.5115, 0.1113, 0.5115, 0.1113, 0.5115, 0.1113, 0.5115, 0.1113, 0.5115, 0.1113, 0.5115, 0.1113, 0.5115, 0.1113, 0.5115, 0.1113, 0.5115, 0.1113, 0.5115, 0.1113, 0.5115, 0.1113, 0.5115, 0.1113, 0.5115, 0.1113, 0.5115, 0.1113, 0.5115, 0.1113, 0.5115, 0.1113, 0.5115, 0.1113, 0.5115, 0.1113, 0.5115, 0.1113, 0.5115, 0.1113, 0.5115, 0.1113, 0.5115, 0.1113, 0.5115, 0.1113, 0.5115, 0.1113, 0.5115, 0.1113, 0.5115, 0.1113, 0.5115, 0.1113, 0.5115, 0.1113, 0.5115, 0.1113, 0.5115, 0.1113, 0.5115, 0.1113, 0.5115, 0.1113, 0.5115, 0.1113, 0.5115, 0.1113, 0.5115, 0.1113, 0.5115, 0.1113, 0.5115, 0.1113, 0.5115, 0.1113, 0.5115, 0.1113, 0.5115, 0.1113, 0.5115, 0.1113, 0.5115, 0.1113, 0.5115, 0.1113, 0.5115, 0.1113, 0.5115, 0.1113, 0.5115, 0.1113, 0.5115, 0.1113, 0.5115, 0.1113, 0.5115, 0.1113, 0.5115, 0.1113, 0.5115, 0.1113, 0.5115, 0.1113, 0.5115, 0.1113, 0.5115, 0.1113, 0.5115, 0.1113, 0.5115, 0.1113, 0.5115, 0.1113, 0.5115, 0.1113, 0.5115, 0.1113, 0.5115, 0.1113, 0.5115, 0.1113, 0.5115, 0.1113, 0.5115, 0.1113, 0.5115, 0.1113, 0.5115, 0.1113, 0.5115, 0.1113, 0.5115, 0.1113, 0.5115, 0.1113, 0.5115, 0.1113, 0.5115, 0.1113, 0.5115, 0.1113, 0.5115, 0.1113, 0.5115, 0.1113, 0.5115, 0.1113, 0.5115, 0.1113, 0.5115, 0.1113, 0.5115, 0.1113, 0.5115, 0.1113, 0.5115, 0.1113, 0.5115, 0.1113, 0.5115, 0.1113, 0.5115, 0.1113, 0.5115, 0.1113, 0.5115, 0.1113, 0.5115, 0.1113, 0.5115, 0.1113, 0.5115, 0.1113, 0.5115, 0.1113, 0.5115, 0.1113, 0.5115, 0.1113, 0.5115, 0.1113, 0.5115, 0.1113, 0.5115, 0.1113, 0.5115, 0.1113, 0.5115, 0.1113, 0.5115, 0.1113, 0.5115, 0.1113, 0.5115, 0.1113, 0.5115, 0.1113, 0.5115, 0.1113, 0.5115, 0.1113, 0.5115, 0.1113, 0.5115, 0.1113, 0.5115, 0.1113, 0.5115, 0.1113, 0.5115, 0.1113, 0.5115, 0.1113, 0.5115, 0.1113, 0.5115, 0.1113, 0.5115, 0.1113, 0.5115, 0.1113, 0.5115, 0.1113, 0.5115, 0.1113, 0.5115, 0.1113, 0.5115, 0.1113, 0.5115, 0.1113, 0.5115, 0.1113, 0.5115, 0.1113, 0.5115, 0.1113, 0.5115, 0.1113, 0.5115, 0.9753, 0.9604, 0.9753, 0.9604, 0.9753, 0.9604, 0.9753, 0.9604, 0.9753, 0.9604, 0.9753, 0.9604, 0.9753, 0.9604, 0.9753, 0.9604, 0.7882, 0.9604, 0.7882, 0.9604, 0.7882, 0.9604, 0.7882, 0.9604, 0.9753, 0.9604, 0.9753, 0.9604, 0.9753, 0.9604, 0.9753, 0.9604, 0.9753, 0.9604, 0.9753, 0.9604, 0.9753, 0.9604, 0.9753, 0.9604, 0.9753, 0.9604, 0.9753, 0.9604, 0.9753, 0.9604, 0.9753, 0.9604, 0.9753, 0.9604, 0.9753, 0.9604, 0.9753, 0.9604, 0.9753, 0.9604, 0.9753, 0.9604, 0.9753, 0.9604, 0.9753, 0.9604, 0.9753, 0.9604, 0.9753, 0.9604, 0.9753, 0.9604, 0.9753, 0.9604, 0.9753, 0.9604, 0.7882, 0.9604, 0.7882, 0.9604, 0.7882, 0.9604, 0.7882, 0.9604, 0.9753, 0.9604, 0.9753, 0.9604, 0.9753, 0.9604, 0.9753, 0.9604, 0.9753, 0.9604, 0.9753, 0.9604, 0.9753, 0.9604, 0.9753, 0.9604, 0.9753, 0.9604, 0.9753, 0.9604, 0.9753, 0.9604, 0.9753, 0.9604, 0.9753, 0.9604, 0.9753, 0.9604, 0.9753, 0.9604, 0.9753, 0.9604, 0.9753, 0.9604, 0.9753, 0.9604, 0.9753, 0.9604, 0.9753, 0.9604, 0.7882, 0.9604, 0.7882, 0.9604, 0.7882, 0.9604, 0.7882, 0.9604, 0.9753, 0.9604, 0.9753, 0.9604, 0.9753, 0.9604, 0.9753, 0.9604, 0.9753, 0.9604, 0.9753, 0.9604, 0.9753, 0.9604, 0.9753, 0.9604, 0.9753, 0.9604, 0.9753, 0.9604, 0.9753, 0.9604, 0.9753, 0.9604, 0.9753, 0.9604, 0.9753, 0.9604, 0.9753, 0.9604, 0.9753, 0.9604, 0.9753, 0.9604, 0.9753, 0.9604, 0.9753, 0.9604, 0.9753, 0.9604, 0.9753, 0.9604, 0.9753, 0.9604, 0.9753, 0.9604, 0.9753, 0.9604, 0.9753, 0.9604, 0.9753, 0.9604, 0.9753, 0.9604, 0.9753, 0.9604, 0.9753, 0.9604, 0.9753, 0.9604, 0.9753, 0.9604, 0.9753, 0.9604, 0.9753, 0.9604, 0.9753, 0.9604, 0.9753, 0.9604, 0.9753, 0.9604, 0.9753, 0.9604, 0.9753, 0.9604, 0.9753, 0.9604, 0.9753, 0.9604, 0.9753, 0.9604, 0.9753, 0.9604, 0.9753, 0.9604, 0.9753, 0.9604, 0.9753, 0.9604, 0.9753, 0.9604, 0.9753, 0.9604, 0.9753, 0.9604, 0.9753, 0.9604, 0.9753, 0.9604, 0.9753, 0.9604, 0.9753, 0.9604, 0.9753, 0.9604, 0.9753, 0.9604, 0.9753, 0.9604, 0.9753, 0.9604, 0.9753, 0.9604, 0.9753, 0.9604, 0.9753, 0.9604, 0.9753, 0.9604, 0.9753, 0.9604, 0.9753, 0.9604, 0.9753, 0.9604, 0.9753, 0.9604, 0.9753, 0.9604, 0.9753, 0.9604, 0.9753, 0.9604, 0.9753, 0.9604, 0.9753, 0.9604, 0.9753, 0.9604, 0.9753, 0.9604, 0.9753, 0.9604, 0.9753, 0.9604, 0.9753, 0.9604, 0.9753, 0.9604, 0.9753, 0.9604, 0.9753, 0.9604, 0.9753, 0.9604, 0.9753, 0.9604, 0.9753, 0.9604, 0.9753, 0.9604, 0.9753, 0.9604, 0.9753, 0.9604, 0.9753, 0.9604, 0.9753, 0.9604, 0.9753, 0.9604, 0.9753, 0.9604, 0.9753, 0.9604, 0.9753, 0.9604, 0.9753, 0.9604, 0.9753, 0.9604, 0.9753, 0.9604, 0.9753, 0.9604, 0.9753, 0.9604, 0.9753, 0.9604, 0.9753, 0.9604, 0.9753, 0.9604, 0.9753, 0.9604, 0.9753, 0.9604, 0.9753, 0.9604, 0.9753, 0.9604, 0.9753, 0.9604, 0.9753, 0.9604, 0.9753, 0.9604, 0.9753, 0.9604, 0.9753, 0.9604, 0.9753, 0.9604, 0.9753, 0.9604, 0.9753, 0.9604, 0.9753, 0.9604, 0.9753, 0.9604, 0.9753, 0.9604, 0.9753, 0.9604, 0.9753, 0.9604, 0.9753, 0.9604, 0.9753, 0.9604, 0.9753, 0.9604, 0.9753, 0.9604, 0.9753, 0.9604, 0.9753, 0.9604, 0.9753, 0.9604, 0.9753, 0.9604, 0.9753, 0.9604, 0.9753, 0.9604, 0.9753, 0.9604, 0.9753, 0.9604, 0.9753, 0.9604, 0.9753, 0.9604, 0.9753, 0.9604, 0.9753, 0.9604, 0.9753, 0.9604, 0.9753, 0.9604, 0.9753, 0.9604, 0.9753, 0.9604, 0.9753, 0.9604, 0.9753, 0.9604, 0.9753, 0.9604, 0.9753, 0.9604, 0.9753, 0.9604, 0.9753, 0.9604, 0.9753, 0.9604, 0.9753, 0.9604, 0.9753, 0.9604, 0.9753, 0.9604, 0.1113, 0.5115, 0.1113, 0.5115, 0.1113, 0.5115, 0.1113, 0.5115, 0.1113, 0.5115, 0.1113, 0.5115, 0.1113, 0.5115, 0.1113, 0.5115, 0.1113, 0.5115, 0.1113, 0.5115, 0.1113, 0.5115, 0.1113, 0.5115, 0.1113, 0.5115, 0.1113, 0.5115, 0.1113, 0.5115, 0.1113, 0.5115, 0.1113, 0.5115, 0.1113, 0.5115, 0.1113, 0.5115, 0.1113, 0.5115, 0.1113, 0.5115, 0.1113, 0.5115, 0.1113, 0.5115, 0.1113, 0.5115, 0.1113, 0.5115, 0.1113, 0.5115, 0.1113, 0.5115, 0.1113, 0.5115, 0.1113, 0.5115, 0.1113, 0.5115, 0.1113, 0.5115, 0.1113, 0.5115, 0.1113, 0.5115, 0.1113, 0.5115, 0.1113, 0.5115, 0.1113, 0.5115, 0.1113, 0.5115, 0.1113, 0.5115, 0.1113, 0.5115, 0.1113, 0.5115, 0.1113, 0.5115, 0.1113, 0.5115, 0.1113, 0.5115, 0.1113, 0.5115, 0.1113, 0.5115, 0.1113, 0.5115, 0.1113, 0.5115, 0.1113, 0.5115, 0.1113, 0.5115, 0.1113, 0.5115, 0.1113, 0.5115, 0.1113, 0.5115, 0.1113, 0.5115, 0.1113, 0.5115, 0.1113, 0.5115, 0.1113, 0.5115, 0.1113, 0.5115, 0.1113, 0.5115, 0.1113, 0.5115, 0.1113, 0.5115, 0.1113, 0.5115, 0.1113, 0.5115, 0.1113, 0.5115, 0.1113, 0.5115, 0.1113, 0.5115, 0.1113, 0.5115, 0.1113, 0.5115, 0.1113, 0.5115, 0.1113, 0.5115, 0.1113, 0.5115, 0.1113, 0.5115, 0.1113, 0.5115, 0.1113, 0.5115, 0.1113, 0.5115, 0.1113, 0.5115, 0.1113, 0.5115, 0.1113, 0.5115, 0.1113, 0.5115, 0.1113, 0.5115, 0.1113, 0.5115, 0.1113, 0.5115, 0.1113, 0.5115, 0.1113, 0.5115, 0.1113, 0.5115, 0.1113, 0.5115, 0.1113, 0.5115, 0.1113, 0.5115, 0.1113, 0.5115, 0.1113, 0.5115, 0.1113, 0.5115, 0.1113, 0.5115, 0.1113, 0.5115, 0.1113, 0.5115, 0.1113, 0.5115, 0.1113, 0.5115, 0.1113, 0.5115, 0.1113, 0.5115, 0.1113, 0.5115, 0.1113, 0.5115, 0.1113, 0.5115, 0.1113, 0.5115, 0.1113, 0.5115, 0.1113, 0.5115, 0.1113, 0.5115, 0.1113, 0.5115, 0.1113, 0.5115, 0.1113, 0.5115, 0.1113, 0.5115, 0.1113, 0.5115, 0.1113, 0.5115, 0.1113, 0.5115, 0.1113, 0.5115, 0.1113, 0.5115, 0.1113, 0.5115, 0.1113, 0.5115, 0.1113, 0.5115, 0.1113, 0.5115, 0.1113, 0.5115, 0.1113, 0.5115, 0.1113, 0.5115, 0.1113, 0.5115, 0.1113, 0.5115, 0.1113, 0.5115, 0.1113, 0.5115, 0.1113, 0.5115, 0.1113, 0.5115, 0.1113, 0.5115, 0.1113, 0.5115, 0.1113, 0.5115, 0.1113, 0.5115, 0.1113, 0.5115, 0.1113, 0.5115, 0.1113, 0.5115, 0.1113, 0.5115, 0.1113, 0.5115, 0.1113, 0.5115, 0.1113, 0.5115, 0.1113, 0.5115, 0.1113, 0.5115, 0.1113, 0.5115, 0.1113, 0.5115, 0.1113, 0.5115, 0.1113, 0.5115, 0.1113, 0.5115, 0.1113, 0.5115, 0.1113, 0.5115, 0.1113, 0.5115, 0.1113, 0.5115, 0.1113, 0.5115, 0.1113, 0.5115, 0.1113, 0.5115, 0.1113, 0.5115, 0.1113, 0.5115, 0.1113, 0.5115, 0.1113, 0.5115, 0.1113, 0.5115, 0.1113, 0.5115, 0.1113, 0.5115, 0.1113, 0.5115, 0.1113, 0.5115, 0.1113, 0.5115, 0.1113, 0.5115, 0.1113, 0.5115, 0.1113, 0.5115, 0.1113, 0.5115, 0.1113, 0.5115, 0.1113, 0.5115, 0.1113, 0.5115, 0.1113, 0.5115, 0.1113, 0.5115, 0.1113, 0.5115, 0.1113, 0.5115, 0.1113, 0.5115, 0.1113, 0.5115, 0.1113, 0.5115, 0.1113, 0.5115, 0.9753, 0.9604, 0.9753, 0.9604, 0.9753, 0.9604, 0.9753, 0.9604, 0.9753, 0.9604, 0.9753, 0.9604, 0.9753, 0.9604, 0.9753, 0.9604, 0.7882, 0.9604, 0.7882, 0.9604, 0.7882, 0.9604, 0.7882, 0.9604, 0.9753, 0.9604, 0.9753, 0.9604, 0.9753, 0.9604, 0.9753, 0.9604, 0.9753, 0.9604, 0.9753, 0.9604, 0.9753, 0.9604, 0.9753, 0.9604, 0.9753, 0.9604, 0.9753, 0.9604, 0.9753, 0.9604, 0.9753, 0.9604, 0.9753, 0.9604, 0.9753, 0.9604, 0.9753, 0.9604, 0.9753, 0.9604, 0.9753, 0.9604, 0.9753, 0.9604, 0.9753, 0.9604, 0.9753, 0.9604, 0.7882, 0.9604, 0.7882, 0.9604, 0.7882, 0.9604, 0.7882, 0.9604, 0.9753, 0.9604, 0.9753, 0.9604, 0.9753, 0.9604, 0.9753, 0.9604, 0.9753, 0.9604, 0.9753, 0.9604, 0.9753, 0.9604, 0.9753, 0.9604, 0.9753, 0.9604, 0.9753, 0.9604, 0.9753, 0.9604, 0.9753, 0.9604, 0.9753, 0.9604, 0.9753, 0.9604, 0.9753, 0.9604, 0.9753, 0.9604, 0.9753, 0.9604, 0.9753, 0.9604, 0.9753, 0.9604, 0.9753, 0.9604, 0.9753, 0.9604, 0.9753, 0.9604, 0.9753, 0.9604, 0.9753, 0.9604, 0.9753, 0.9604, 0.9753, 0.9604, 0.9753, 0.9604, 0.9753, 0.9604, 0.9753, 0.9604, 0.9753, 0.9604, 0.9753, 0.9604, 0.9753, 0.9604, 0.9753, 0.9604, 0.9753, 0.9604, 0.9753, 0.9604, 0.9753, 0.9604, 0.7882, 0.9604, 0.7882, 0.9604, 0.7882, 0.9604, 0.7882, 0.9604, 0.9753, 0.9604, 0.9753, 0.9604, 0.9753, 0.9604, 0.9753, 0.9604, 0.9753, 0.9604, 0.9753, 0.9604, 0.9753, 0.9604, 0.9753, 0.9604, 0.9753, 0.9604, 0.9753, 0.9604, 0.9753, 0.9604, 0.9753, 0.9604, 0.9753, 0.9604, 0.9753, 0.9604, 0.9753, 0.9604, 0.9753, 0.9604, 0.9753, 0.9604, 0.9753, 0.9604, 0.9753, 0.9604, 0.9753, 0.9604, 0.9753, 0.9604, 0.9753, 0.9604, 0.9753, 0.9604, 0.9753, 0.9604, 0.9753, 0.9604, 0.9753, 0.9604, 0.9753, 0.9604, 0.9753, 0.9604, 0.9753, 0.9604, 0.9753, 0.9604, 0.9753, 0.9604, 0.9753, 0.9604, 0.9753, 0.9604, 0.9753, 0.9604, 0.9753, 0.9604, 0.9753, 0.9604, 0.7882, 0.9604, 0.7882, 0.9604, 0.7882, 0.9604, 0.7882, 0.9604, 0.9753, 0.9604, 0.9753, 0.9604, 0.9753, 0.9604, 0.9753, 0.9604, 0.9753, 0.9604, 0.9753, 0.9604, 0.9753, 0.9604, 0.9753, 0.9604, 0.9753, 0.9604, 0.9753, 0.9604, 0.9753, 0.9604, 0.9753, 0.9604, 0.9753, 0.9604, 0.9753, 0.9604, 0.9753, 0.9604, 0.9753, 0.9604, 0.9753, 0.9604, 0.9753, 0.9604, 0.9753, 0.9604, 0.9753, 0.9604, 0.9753, 0.9604, 0.9753, 0.9604, 0.9753, 0.9604, 0.9753, 0.9604, 0.9753, 0.9604, 0.9753, 0.9604, 0.9753, 0.9604, 0.9753, 0.9604, 0.9753, 0.9604, 0.9753, 0.9604, 0.9753, 0.9604, 0.9753, 0.9604, 0.7882, 0.9604, 0.7882, 0.9604, 0.7882, 0.9604, 0.7882, 0.9604, 0.9753, 0.9604, 0.9753, 0.9604, 0.9753, 0.9604, 0.9753, 0.9604, 0.9753, 0.9604, 0.9753, 0.9604, 0.9753, 0.9604, 0.9753, 0.9604, 0.9753, 0.9604, 0.9753, 0.9604, 0.9753, 0.9604, 0.9753, 0.9604, 0.9753, 0.9604, 0.9753, 0.9604, 0.9753, 0.9604, 0.9753, 0.9604, 0.9753, 0.9604, 0.9753, 0.9604, 0.9753, 0.9604, 0.9753, 0.9604, 0.9753, 0.9604, 0.9753, 0.9604, 0.9753, 0.9604, 0.9753, 0.9604, 0.7882, 0.9604, 0.7882, 0.9604, 0.7882, 0.9604, 0.7882, 0.9604, 0.9753, 0.9604, 0.9753, 0.9604, 0.9753, 0.9604, 0.9753, 0.9604, 0.9753, 0.9604, 0.9753, 0.9604, 0.9753, 0.9604, 0.9753, 0.9604, 0.9753, 0.9604, 0.9753, 0.9604, 0.9753, 0.9604, 0.9753, 0.9604, 0.9753, 0.9604, 0.9753, 0.9604, 0.9753, 0.9604, 0.9753, 0.9604, 0.9753, 0.9604, 0.9753, 0.9604, 0.9753, 0.9604, 0.9753, 0.9604, 0.9753, 0.9604, 0.9753, 0.9604, 0.9753, 0.9604, 0.9753, 0.9604, 0.9753, 0.9604, 0.9753, 0.9604, 0.9753, 0.9604, 0.9753, 0.9604, 0.1113, 0.5115, 0.1113, 0.5115, 0.1113, 0.5115, 0.1113, 0.5115, 0.1113, 0.5115, 0.1113, 0.5115, 0.1113, 0.5115, 0.1113, 0.5115, 0.1113, 0.5115, 0.1113, 0.5115, 0.1113, 0.5115, 0.1113, 0.5115, 0.1113, 0.5115, 0.1113, 0.5115, 0.1113, 0.5115, 0.1113, 0.5115, 0.1113, 0.5115, 0.1113, 0.5115, 0.1113, 0.5115, 0.1113, 0.5115, 0.1113, 0.5115, 0.1113, 0.5115, 0.1113, 0.5115, 0.1113, 0.5115, 0.1113, 0.5115, 0.1113, 0.5115, 0.1113, 0.5115, 0.1113, 0.5115, 0.1113, 0.5115, 0.1113, 0.5115, 0.1113, 0.5115, 0.1113, 0.5115, 0.1113, 0.5115, 0.1113, 0.5115, 0.1113, 0.5115, 0.1113, 0.5115, 0.1113, 0.5115, 0.1113, 0.5115, 0.1113, 0.5115, 0.1113, 0.5115, 0.1113, 0.5115, 0.1113, 0.5115, 0.1113, 0.5115, 0.1113, 0.5115, 0.1113, 0.5115, 0.1113, 0.5115, 0.1113, 0.5115, 0.1113, 0.5115, 0.1113, 0.5115, 0.1113, 0.5115, 0.1113, 0.5115, 0.1113, 0.5115, 0.1113, 0.5115, 0.1113, 0.5115, 0.1113, 0.5115, 0.1113, 0.5115, 0.1113, 0.5115, 0.1113, 0.5115, 0.1113, 0.5115, 0.1113, 0.5115, 0.1113, 0.5115, 0.1113, 0.5115, 0.1113, 0.5115, 0.1113, 0.5115, 0.1113, 0.5115, 0.1113, 0.5115, 0.1113, 0.5115, 0.1113, 0.5115, 0.1113, 0.5115, 0.1113, 0.5115, 0.1113, 0.5115, 0.1113, 0.5115, 0.1113, 0.5115, 0.1113, 0.5115, 0.1113, 0.5115, 0.1113, 0.5115, 0.1113, 0.5115, 0.1113, 0.5115, 0.1113, 0.5115, 0.1113, 0.5115, 0.1113, 0.5115, 0.1113, 0.5115, 0.1113, 0.5115, 0.1113, 0.5115, 0.1113, 0.5115, 0.1113, 0.5115, 0.1113, 0.5115, 0.1113, 0.5115, 0.1113, 0.5115, 0.1113, 0.5115, 0.1113, 0.5115, 0.1113, 0.5115, 0.1113, 0.5115, 0.1113, 0.5115, 0.1113, 0.5115, 0.1113, 0.5115, 0.1113, 0.5115, 0.1113, 0.5115, 0.1113, 0.5115, 0.1113, 0.5115, 0.1113, 0.5115, 0.1113, 0.5115, 0.1113, 0.5115, 0.1113, 0.5115, 0.1113, 0.5115, 0.1113, 0.5115, 0.1113, 0.5115, 0.1113, 0.5115, 0.1113, 0.5115, 0.1113, 0.5115, 0.1113, 0.5115, 0.1113, 0.5115, 0.1113, 0.5115, 0.1113, 0.5115, 0.1113, 0.5115, 0.1113, 0.5115, 0.1113, 0.5115, 0.1113, 0.5115, 0.1113, 0.5115, 0.1113, 0.5115, 0.1113, 0.5115, 0.1113, 0.5115, 0.1113, 0.5115, 0.1113, 0.5115, 0.1113, 0.5115, 0.1113, 0.5115, 0.1113, 0.5115, 0.1113, 0.5115, 0.1113, 0.5115, 0.1113, 0.5115, 0.1113, 0.5115, 0.1113, 0.5115, 0.1113, 0.5115, 0.1113, 0.5115, 0.1113, 0.5115, 0.1113, 0.5115, 0.1113, 0.5115, 0.1113, 0.5115, 0.1113, 0.5115, 0.1113, 0.5115, 0.1113, 0.5115, 0.1113, 0.5115, 0.1113, 0.5115, 0.1113, 0.5115, 0.1113, 0.5115, 0.1113, 0.5115, 0.1113, 0.5115, 0.1113, 0.5115, 0.1113, 0.5115, 0.1113, 0.5115, 0.1113, 0.5115, 0.1113, 0.5115, 0.1113, 0.5115, 0.1113, 0.5115, 0.1113, 0.5115, 0.1113, 0.5115, 0.1113, 0.5115, 0.1113, 0.5115, 0.1113, 0.5115, 0.1113, 0.5115, 0.1113, 0.5115, 0.1113, 0.5115, 0.1113, 0.5115, 0.1113, 0.5115, 0.1113, 0.5115, 0.1113, 0.5115, 0.1113, 0.5115, 0.1113, 0.5115, 0.1113, 0.5115, 0.1113, 0.5115, 0.1113, 0.5115, 0.1113, 0.5115, 0.1113, 0.5115, 0.1113, 0.5115, 0.1113, 0.5115, 0.1113, 0.5115, 0.9753, 0.9604, 0.9753, 0.9604, 0.9753, 0.9604, 0.9753, 0.9604, 0.9753, 0.9604, 0.9753, 0.9604, 0.9753, 0.9604, 0.9753, 0.9604, 0.9753, 0.9604, 0.9753, 0.9604, 0.9753, 0.9604, 0.9753, 0.9604, 0.9753, 0.9604, 0.9753, 0.9604, 0.9753, 0.9604, 0.9753, 0.9604, 0.9753, 0.9604, 0.9753, 0.9604, 0.9753, 0.9604, 0.9753, 0.9604, 0.9753, 0.9604, 0.9753, 0.9604, 0.9753, 0.9604, 0.9753, 0.9604, 0.9753, 0.9604, 0.9753, 0.9604, 0.9753, 0.9604, 0.9753, 0.9604, 0.9753, 0.9604, 0.9753, 0.9604, 0.9753, 0.9604, 0.9753, 0.9604, 0.9753, 0.9604, 0.9753, 0.9604, 0.9753, 0.9604, 0.9753, 0.9604, 0.7882, 0.9604, 0.7882, 0.9604, 0.7882, 0.9604, 0.7882, 0.9604, 0.9753, 0.9604, 0.9753, 0.9604, 0.9753, 0.9604, 0.9753, 0.9604, 0.9753, 0.9604, 0.9753, 0.9604, 0.9753, 0.9604, 0.9753, 0.9604, 0.9753, 0.9604, 0.9753, 0.9604, 0.9753, 0.9604, 0.9753, 0.9604, 0.9753, 0.9604, 0.9753, 0.9604, 0.9753, 0.9604, 0.9753, 0.9604, 0.9753, 0.9604, 0.9753, 0.9604, 0.9753, 0.9604, 0.9753, 0.9604, 0.9753, 0.9604, 0.9753, 0.9604, 0.9753, 0.9604, 0.9753, 0.9604, 0.7882, 0.9604, 0.7882, 0.9604, 0.7882, 0.9604, 0.7882, 0.9604, 0.9753, 0.9604, 0.9753, 0.9604, 0.9753, 0.9604, 0.9753, 0.9604, 0.9753, 0.9604, 0.9753, 0.9604, 0.9753, 0.9604, 0.9753, 0.9604, 0.9753, 0.9604, 0.9753, 0.9604, 0.9753, 0.9604, 0.9753, 0.9604, 0.9753, 0.9604, 0.9753, 0.9604, 0.9753, 0.9604, 0.9753, 0.9604, 0.9753, 0.9604, 0.9753, 0.9604, 0.9753, 0.9604, 0.9753, 0.9604, 0.9753, 0.9604, 0.9753, 0.9604, 0.9753, 0.9604, 0.9753, 0.9604, 0.9753, 0.9604, 0.9753, 0.9604, 0.9753, 0.9604, 0.9753, 0.9604, 0.9753, 0.9604, 0.9753, 0.9604, 0.9753, 0.9604, 0.9753, 0.9604, 0.9753, 0.9604, 0.9753, 0.9604, 0.9753, 0.9604, 0.9753, 0.9604, 0.9753, 0.9604, 0.9753, 0.9604, 0.9753, 0.9604, 0.9753, 0.9604, 0.9753, 0.9604, 0.9753, 0.9604, 0.9753, 0.9604, 0.9753, 0.9604, 0.9753, 0.9604, 0.9753, 0.9604, 0.9753, 0.9604, 0.9753, 0.9604, 0.9753, 0.9604, 0.9753, 0.9604, 0.9753, 0.9604, 0.9753, 0.9604, 0.9753, 0.9604, 0.9753, 0.9604, 0.9753, 0.9604, 0.9753, 0.9604, 0.9753, 0.9604, 0.9753, 0.9604, 0.9753, 0.9604, 0.9753, 0.9604, 0.9753, 0.9604, 0.9753, 0.9604, 0.9753, 0.9604, 0.9753, 0.9604, 0.9753, 0.9604, 0.9753, 0.9604, 0.9753, 0.9604, 0.9753, 0.9604, 0.9753, 0.9604, 0.9753, 0.9604, 0.9753, 0.9604, 0.9753, 0.9604, 0.9753, 0.9604, 0.9753, 0.9604, 0.9753, 0.9604, 0.9753, 0.9604, 0.9753, 0.9604, 0.9753, 0.9604, 0.9753, 0.9604, 0.9753, 0.9604, 0.9753, 0.9604, 0.9753, 0.9604, 0.9753, 0.9604, 0.9753, 0.9604, 0.9753, 0.9604, 0.9753, 0.9604, 0.9753, 0.9604, 0.9753, 0.9604, 0.9753, 0.9604, 0.9753, 0.9604, 0.9753, 0.9604, 0.9753, 0.9604, 0.9753, 0.9604, 0.9753, 0.9604, 0.9753, 0.9604, 0.9753, 0.9604, 0.9753, 0.9604, 0.9753, 0.9604, 0.9753, 0.9604, 0.9753, 0.9604, 0.9753, 0.9604, 0.9753, 0.9604, 0.9753, 0.9604, 0.9753, 0.9604, 0.9753, 0.9604, 0.9753, 0.9604, 0.9753, 0.9604, 0.9753, 0.9604, 0.9753, 0.9604, 0.9753, 0.9604, 0.9753, 0.9604, 0.9753, 0.9604, 0.9753, 0.9604, 0.9753, 0.9604, 0.9753, 0.9604, 0.9753, 0.9604, 0.9753, 0.9604, 0.9753, 0.9604, 0.9753, 0.9604, 0.9753, 0.9604, 0.9753, 0.9604, 0.9753, 0.9604, 0.9753, 0.9604, 0.9753, 0.9604, 0.9753, 0.9604, 0.9753, 0.9604, 0.9753, 0.9604, 0.9753, 0.9604, 0.9753, 0.9604, 0.9753, 0.9604, 0.9753, 0.9604, 0.9753, 0.9604, 0.9753, 0.9604, 0.9753, 0.9604, 0.9753, 0.9604, 0.9753, 0.9604, 0.9753, 0.9604, 0.9753, 0.9604, 0.9753, 0.9604, 0.9753, 0.9604, 0.1113, 0.5115, 0.1113, 0.5115, 0.1113, 0.5115, 0.1113, 0.5115, 0.1113, 0.5115, 0.1113, 0.5115, 0.1113, 0.5115, 0.1113, 0.5115, 0.1113, 0.5115, 0.1113, 0.5115, 0.1113, 0.5115, 0.1113, 0.5115, 0.1113, 0.5115, 0.1113, 0.5115, 0.1113, 0.5115, 0.1113, 0.5115, 0.1113, 0.5115, 0.1113, 0.5115, 0.1113, 0.5115, 0.1113, 0.5115, 0.1113, 0.5115, 0.1113, 0.5115, 0.1113, 0.5115, 0.1113, 0.5115, 0.1113, 0.5115, 0.1113, 0.5115, 0.1113, 0.5115, 0.1113, 0.5115, 0.1113, 0.5115, 0.1113, 0.5115, 0.1113, 0.5115, 0.1113, 0.5115, 0.1113, 0.5115, 0.1113, 0.5115, 0.1113, 0.5115, 0.1113, 0.5115, 0.1113, 0.5115, 0.1113, 0.5115, 0.1113, 0.5115, 0.1113, 0.5115, 0.1113, 0.5115, 0.1113, 0.5115, 0.1113, 0.5115, 0.1113, 0.5115, 0.1113, 0.5115, 0.1113, 0.5115, 0.1113, 0.5115, 0.1113, 0.5115, 0.1113, 0.5115, 0.1113, 0.5115, 0.1113, 0.5115, 0.1113, 0.5115, 0.1113, 0.5115, 0.1113, 0.5115, 0.1113, 0.5115, 0.1113, 0.5115, 0.1113, 0.5115, 0.1113, 0.5115, 0.1113, 0.5115, 0.1113, 0.5115, 0.1113, 0.5115, 0.1113, 0.5115, 0.1113, 0.5115, 0.1113, 0.5115, 0.1113, 0.5115, 0.1113, 0.5115, 0.1113, 0.5115, 0.1113, 0.5115, 0.1113, 0.5115, 0.1113, 0.5115, 0.1113, 0.5115, 0.1113, 0.5115, 0.1113, 0.5115, 0.1113, 0.5115, 0.1113, 0.5115, 0.1113, 0.5115, 0.1113, 0.5115, 0.1113, 0.5115, 0.1113, 0.5115, 0.1113, 0.5115, 0.1113, 0.5115, 0.1113, 0.5115, 0.1113, 0.5115, 0.1113, 0.5115, 0.1113, 0.5115, 0.1113, 0.5115, 0.1113, 0.5115, 0.1113, 0.5115, 0.1113, 0.5115, 0.1113, 0.5115, 0.1113, 0.5115, 0.1113, 0.5115, 0.1113, 0.5115, 0.1113, 0.5115, 0.1113, 0.5115, 0.1113, 0.5115, 0.1113, 0.5115, 0.1113, 0.5115, 0.1113, 0.5115, 0.1113, 0.5115, 0.1113, 0.5115, 0.1113, 0.5115, 0.1113, 0.5115, 0.1113, 0.5115, 0.1113, 0.5115, 0.1113, 0.5115, 0.1113, 0.5115, 0.1113, 0.5115, 0.1113, 0.5115, 0.1113, 0.5115, 0.1113, 0.5115, 0.1113, 0.5115, 0.1113, 0.5115, 0.1113, 0.5115, 0.1113, 0.5115, 0.1113, 0.5115, 0.1113, 0.5115, 0.1113, 0.5115, 0.1113, 0.5115, 0.1113, 0.5115, 0.1113, 0.5115, 0.1113, 0.5115, 0.1113, 0.5115, 0.1113, 0.5115, 0.1113, 0.5115, 0.1113, 0.5115, 0.1113, 0.5115, 0.1113, 0.5115, 0.1113, 0.5115, 0.1113, 0.5115, 0.1113, 0.5115, 0.1113, 0.5115, 0.1113, 0.5115, 0.1113, 0.5115, 0.1113, 0.5115, 0.1113, 0.5115, 0.1113, 0.5115, 0.1113, 0.5115, 0.1113, 0.5115, 0.1113, 0.5115, 0.1113, 0.5115, 0.1113, 0.5115, 0.1113, 0.5115, 0.1113, 0.5115, 0.1113, 0.5115, 0.1113, 0.5115, 0.1113, 0.5115, 0.1113, 0.5115, 0.1113, 0.5115, 0.1113, 0.5115, 0.1113, 0.5115, 0.1113, 0.5115, 0.1113, 0.5115, 0.1113, 0.5115, 0.1113, 0.5115, 0.1113, 0.5115, 0.1113, 0.5115, 0.1113, 0.5115, 0.1113, 0.5115, 0.1113, 0.5115, 0.1113, 0.5115, 0.1113, 0.5115, 0.1113, 0.5115, 0.1113, 0.5115, 0.1113, 0.5115, 0.1113, 0.5115, 0.1113, 0.5115, 0.1113, 0.5115, 0.1113, 0.5115, 0.1113, 0.5115, 0.1113, 0.5115, 0.1113, 0.5115, 0.1113, 0.5115, 0.1113, 0.5115, 0.1113, 0.5115, 0.1113, 0.5115, 0.9753, 0.9604, 0.9753, 0.9604, 0.9753, 0.9604, 0.9753, 0.9604, 0.9753, 0.9604, 0.9753, 0.9604, 0.9753, 0.9604, 0.9753, 0.9604, 0.9753, 0.9604, 0.9753, 0.9604, 0.9753, 0.9604, 0.9753, 0.9604, 0.9753, 0.9604, 0.9753, 0.9604, 0.9753, 0.9604, 0.9753, 0.9604, 0.9753, 0.9604, 0.9753, 0.9604, 0.9753, 0.9604, 0.9753, 0.9604, 0.9753, 0.9604, 0.9753, 0.9604, 0.9753, 0.9604, 0.9753, 0.9604, 0.9753, 0.9604, 0.9753, 0.9604, 0.9753, 0.9604, 0.9753, 0.9604, 0.9753, 0.9604, 0.9753, 0.9604, 0.9753, 0.9604, 0.9753, 0.9604, 0.9753, 0.9604, 0.9753, 0.9604, 0.9753, 0.9604, 0.9753, 0.9604, 0.9753, 0.9604, 0.9753, 0.9604, 0.9753, 0.9604, 0.9753, 0.9604, 0.9753, 0.9604, 0.9753, 0.9604, 0.9753, 0.9604, 0.9753, 0.9604, 0.9753, 0.9604, 0.9753, 0.9604, 0.9753, 0.9604, 0.9753, 0.9604, 0.9753, 0.9604, 0.9753, 0.9604, 0.9753, 0.9604, 0.9753, 0.9604, 0.9753, 0.9604, 0.9753, 0.9604, 0.9753, 0.9604, 0.9753, 0.9604, 0.9753, 0.9604, 0.9753, 0.9604, 0.9753, 0.9604, 0.9753, 0.9604, 0.9753, 0.9604, 0.9753, 0.9604, 0.9753, 0.9604, 0.9753, 0.9604, 0.9753, 0.9604, 0.9753, 0.9604, 0.9753, 0.9604, 0.9753, 0.9604, 0.9753, 0.9604, 0.9753, 0.9604, 0.9753, 0.9604, 0.9753, 0.9604, 0.9753, 0.9604, 0.9753, 0.9604, 0.9753, 0.9604, 0.9753, 0.9604, 0.9753, 0.9604, 0.9753, 0.9604, 0.9753, 0.9604, 0.9753, 0.9604, 0.9753, 0.9604, 0.9753, 0.9604, 0.9753, 0.9604, 0.9753, 0.9604, 0.9753, 0.9604, 0.9753, 0.9604, 0.9753, 0.9604, 0.9753, 0.9604, 0.9753, 0.9604, 0.9753, 0.9604, 0.9753, 0.9604, 0.9753, 0.9604, 0.9753, 0.9604, 0.9753, 0.9604, 0.9753, 0.9604, 0.9753, 0.9604, 0.9753, 0.9604, 0.9753, 0.9604, 0.9753, 0.9604, 0.9753, 0.9604, 0.7882, 0.9604, 0.7882, 0.9604, 0.7882, 0.9604, 0.7882, 0.9604, 0.9753, 0.9604, 0.9753, 0.9604, 0.9753, 0.9604, 0.9753, 0.9604, 0.9753, 0.9604, 0.9753, 0.9604, 0.9753, 0.9604, 0.9753, 0.9604, 0.9753, 0.9604, 0.9753, 0.9604, 0.9753, 0.9604, 0.9753, 0.9604, 0.9753, 0.9604, 0.9753, 0.9604, 0.9753, 0.9604, 0.9753, 0.9604, 0.7882, 0.9604, 0.7882, 0.9604, 0.7882, 0.9604, 0.7882, 0.9604, 0.9753, 0.9604, 0.9753, 0.9604, 0.9753, 0.9604, 0.9753, 0.9604, 0.9753, 0.9604, 0.9753, 0.9604, 0.9753, 0.9604, 0.9753, 0.9604, 0.9753, 0.9604, 0.9753, 0.9604, 0.9753, 0.9604, 0.9753, 0.9604, 0.9753, 0.9604, 0.9753, 0.9604, 0.9753, 0.9604, 0.9753, 0.9604, 0.7882, 0.9604, 0.7882, 0.9604, 0.7882, 0.9604, 0.7882, 0.9604, 0.9753, 0.9604, 0.9753, 0.9604, 0.9753, 0.9604, 0.9753, 0.9604, 0.9753, 0.9604, 0.9753, 0.9604, 0.9753, 0.9604, 0.9753, 0.9604, 0.9753, 0.9604, 0.9753, 0.9604, 0.9753, 0.9604, 0.9753, 0.9604, 0.9753, 0.9604, 0.9753, 0.9604, 0.9753, 0.9604, 0.9753, 0.9604, 0.7882, 0.9604, 0.7882, 0.9604, 0.7882, 0.9604, 0.7882, 0.9604, 0.9753, 0.9604, 0.9753, 0.9604, 0.9753, 0.9604, 0.9753, 0.9604, 0.9753, 0.9604, 0.9753, 0.9604, 0.9753, 0.9604, 0.9753, 0.9604, 0.9753, 0.9604, 0.9753, 0.9604, 0.9753, 0.9604, 0.9753, 0.9604, 0.9753, 0.9604, 0.9753, 0.9604, 0.9753, 0.9604, 0.9753, 0.9604, 0.9753, 0.9604, 0.9753, 0.9604, 0.9753, 0.9604, 0.9753, 0.9604, 0.9753, 0.9604, 0.9753, 0.9604, 0.9753, 0.9604, 0.9753, 0.9604, 0.9753, 0.9604, 0.9753, 0.9604, 0.9753, 0.9604, 0.9753, 0.9604, 0.9753, 0.9604, 0.9753, 0.9604, 0.9753, 0.9604, 0.9753, 0.9604, 0.9753, 0.9604, 0.9753, 0.9604, 0.9753, 0.9604, 0.9753, 0.9604, 0.9753, 0.9604, 0.9753, 0.9604, 0.9753, 0.9604, 0.9753, 0.9604, 0.9753, 0.9604, 0.9753, 0.9604, 0.9753, 0.9604, 0.9753, 0.9604])
me_cube.materials.append(mat_material)
me_cube.use_mirror_vertex_groups = False
me_cube.update()

# ---- objects
ob_cube = bpy.data.objects.new('Cube', me_cube)

# ---- transforms, parenting, visibility, modifiers, constraints
ob_cube.location = (0.0, 0.0, 0.0)
ob_cube.lock_rotations_4d = False
ob_cube.empty_display_type = 'ARROWS'
ob_cube.lineart.crease_threshold = 0.0

# ---- collection membership
col_collection.objects.link(ob_cube)

# ---- scene / render settings (as saved in the file)
scene.frame_start = 1; scene.frame_end = 250; scene.frame_set(1)
scene.render.engine = 'BLENDER_EEVEE_NEXT'
bpy.context.view_layer.update()

# ---- added for rendering (the .blend has no active camera and no usable light): camera, sun
cam_auto = bpy.data.cameras.new('AutoCamera')
cam_auto.lens = 50.0
cam_auto.sensor_width = 36.0
cam_auto.clip_end = 1000.0
ob_auto_camera = bpy.data.objects.new('AutoCamera', cam_auto)
scene.collection.objects.link(ob_auto_camera)
ob_auto_camera.location = (24.5807, -29.4929, 29.6456)
ob_auto_camera.rotation_euler = (1.09748, -7.21219e-08, 0.694738)
scene.camera = ob_auto_camera
light_auto_sun = bpy.data.lights.new('AutoSun', 'SUN')
light_auto_sun.energy = 3.0
light_auto_sun.angle = 0.0523599
ob_auto_sun = bpy.data.objects.new('AutoSun', light_auto_sun)
scene.collection.objects.link(ob_auto_sun)
ob_auto_sun.rotation_euler = (0.872665, 0.174533, 0.523599)
bpy.context.view_layer.update()
